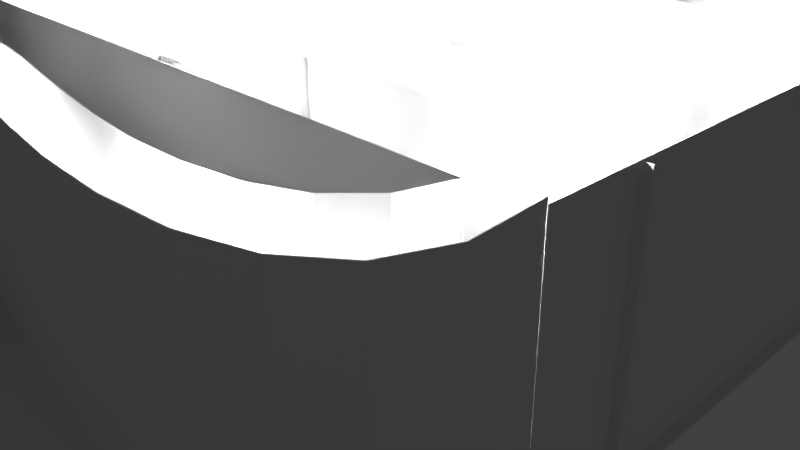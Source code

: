 # Source: new_arena_old.blend  (saved by Blender 2.69.0; exported with 4.5.12 LTS)
import bpy
from mathutils import Matrix  # noqa: F401  (used for matrix-valued properties, if any)

bpy.ops.wm.read_factory_settings(use_empty=True)
scene = bpy.context.scene
scene.name = 'Scene'

# ---- collections
col_collection_1 = bpy.data.collections.new('Collection 1'); scene.collection.children.link(col_collection_1)

# ---- materials (node trees are filled in below, after node groups)
mat_material_003 = bpy.data.materials.new('Material.003')
mat_material_003.alpha_threshold = 0.0
mat_material_003.use_transparent_shadow = False
mat_material_003.roughness = 0.5
mat_material_003.line_color = (0.0, 0.0, 0.0, 1.0)
mat_material_002 = bpy.data.materials.new('Material.002')
mat_material_002.alpha_threshold = 0.0
mat_material_002.use_transparent_shadow = False
mat_material_002.roughness = 0.5
mat_material_002.line_color = (0.0, 0.0, 0.0, 1.0)
mat_material = bpy.data.materials.new('Material')
mat_material.alpha_threshold = 0.0
mat_material.use_transparent_shadow = False
mat_material.roughness = 0.5
mat_material.line_color = (0.0, 0.0, 0.0, 1.0)
mat_material_004 = bpy.data.materials.new('Material.004')
mat_material_004.alpha_threshold = 0.0
mat_material_004.use_transparent_shadow = False
mat_material_004.roughness = 0.5
mat_material_004.line_color = (0.0, 0.0, 0.0, 1.0)
mat_material_024 = bpy.data.materials.new('Material.024')
mat_material_024.alpha_threshold = 0.0
mat_material_024.use_transparent_shadow = False
mat_material_024.roughness = 0.5
mat_material_024.line_color = (0.0, 0.0, 0.0, 1.0)
mat_material_018 = bpy.data.materials.new('Material.018')
mat_material_018.alpha_threshold = 0.0
mat_material_018.use_transparent_shadow = False
mat_material_018.roughness = 0.5
mat_material_018.line_color = (0.0, 0.0, 0.0, 1.0)
mat_material_015 = bpy.data.materials.new('Material.015')
mat_material_015.alpha_threshold = 0.0
mat_material_015.use_transparent_shadow = False
mat_material_015.roughness = 0.5
mat_material_015.line_color = (0.0, 0.0, 0.0, 1.0)
mat_material_014 = bpy.data.materials.new('Material.014')
mat_material_014.alpha_threshold = 0.0
mat_material_014.use_transparent_shadow = False
mat_material_014.roughness = 0.5
mat_material_014.line_color = (0.0, 0.0, 0.0, 1.0)
mat_material_016 = bpy.data.materials.new('Material.016')
mat_material_016.alpha_threshold = 0.0
mat_material_016.use_transparent_shadow = False
mat_material_016.roughness = 0.5
mat_material_016.line_color = (0.0, 0.0, 0.0, 1.0)
mat_material_017 = bpy.data.materials.new('Material.017')
mat_material_017.alpha_threshold = 0.0
mat_material_017.use_transparent_shadow = False
mat_material_017.roughness = 0.5
mat_material_017.line_color = (0.0, 0.0, 0.0, 1.0)
mat_material_019 = bpy.data.materials.new('Material.019')
mat_material_019.alpha_threshold = 0.0
mat_material_019.use_transparent_shadow = False
mat_material_019.roughness = 0.5
mat_material_019.line_color = (0.0, 0.0, 0.0, 1.0)
mat_material_020 = bpy.data.materials.new('Material.020')
mat_material_020.alpha_threshold = 0.0
mat_material_020.use_transparent_shadow = False
mat_material_020.roughness = 0.5
mat_material_020.line_color = (0.0, 0.0, 0.0, 1.0)
mat_material_021 = bpy.data.materials.new('Material.021')
mat_material_021.alpha_threshold = 0.0
mat_material_021.use_transparent_shadow = False
mat_material_021.roughness = 0.5
mat_material_021.line_color = (0.0, 0.0, 0.0, 1.0)
mat_material_022 = bpy.data.materials.new('Material.022')
mat_material_022.alpha_threshold = 0.0
mat_material_022.use_transparent_shadow = False
mat_material_022.roughness = 0.5
mat_material_022.line_color = (0.0, 0.0, 0.0, 1.0)
mat_material_023 = bpy.data.materials.new('Material.023')
mat_material_023.alpha_threshold = 0.0
mat_material_023.use_transparent_shadow = False
mat_material_023.roughness = 0.5
mat_material_023.line_color = (0.0, 0.0, 0.0, 1.0)
mat_material_025 = bpy.data.materials.new('Material.025')
mat_material_025.alpha_threshold = 0.0
mat_material_025.use_transparent_shadow = False
mat_material_025.roughness = 0.5
mat_material_025.line_color = (0.0, 0.0, 0.0, 1.0)
mat_material_026 = bpy.data.materials.new('Material.026')
mat_material_026.alpha_threshold = 0.0
mat_material_026.use_transparent_shadow = False
mat_material_026.roughness = 0.5
mat_material_026.line_color = (0.0, 0.0, 0.0, 1.0)
mat_material_027 = bpy.data.materials.new('Material.027')
mat_material_027.alpha_threshold = 0.0
mat_material_027.use_transparent_shadow = False
mat_material_027.roughness = 0.5
mat_material_027.line_color = (0.0, 0.0, 0.0, 1.0)
mat_material_028 = bpy.data.materials.new('Material.028')
mat_material_028.alpha_threshold = 0.0
mat_material_028.use_transparent_shadow = False
mat_material_028.roughness = 0.5
mat_material_028.line_color = (0.0, 0.0, 0.0, 1.0)
mat_material_029 = bpy.data.materials.new('Material.029')
mat_material_029.alpha_threshold = 0.0
mat_material_029.use_transparent_shadow = False
mat_material_029.roughness = 0.5
mat_material_029.line_color = (0.0, 0.0, 0.0, 1.0)
mat_material_030 = bpy.data.materials.new('Material.030')
mat_material_030.alpha_threshold = 0.0
mat_material_030.use_transparent_shadow = False
mat_material_030.roughness = 0.5
mat_material_030.line_color = (0.0, 0.0, 0.0, 1.0)
mat_material_031 = bpy.data.materials.new('Material.031')
mat_material_031.alpha_threshold = 0.0
mat_material_031.use_transparent_shadow = False
mat_material_031.roughness = 0.5
mat_material_031.line_color = (0.0, 0.0, 0.0, 1.0)
mat_material_032 = bpy.data.materials.new('Material.032')
mat_material_032.alpha_threshold = 0.0
mat_material_032.use_transparent_shadow = False
mat_material_032.roughness = 0.5
mat_material_032.line_color = (0.0, 0.0, 0.0, 1.0)
mat_material_033 = bpy.data.materials.new('Material.033')
mat_material_033.alpha_threshold = 0.0
mat_material_033.use_transparent_shadow = False
mat_material_033.roughness = 0.5
mat_material_033.line_color = (0.0, 0.0, 0.0, 1.0)
mat_material_034 = bpy.data.materials.new('Material.034')
mat_material_034.alpha_threshold = 0.0
mat_material_034.use_transparent_shadow = False
mat_material_034.roughness = 0.5
mat_material_034.line_color = (0.0, 0.0, 0.0, 1.0)
mat_material_035 = bpy.data.materials.new('Material.035')
mat_material_035.alpha_threshold = 0.0
mat_material_035.use_transparent_shadow = False
mat_material_035.roughness = 0.5
mat_material_035.line_color = (0.0, 0.0, 0.0, 1.0)
mat_material_036 = bpy.data.materials.new('Material.036')
mat_material_036.alpha_threshold = 0.0
mat_material_036.use_transparent_shadow = False
mat_material_036.roughness = 0.5
mat_material_036.line_color = (0.0, 0.0, 0.0, 1.0)
mat_material_037 = bpy.data.materials.new('Material.037')
mat_material_037.alpha_threshold = 0.0
mat_material_037.use_transparent_shadow = False
mat_material_037.roughness = 0.5
mat_material_037.line_color = (0.0, 0.0, 0.0, 1.0)
mat_material_038 = bpy.data.materials.new('Material.038')
mat_material_038.alpha_threshold = 0.0
mat_material_038.use_transparent_shadow = False
mat_material_038.roughness = 0.5
mat_material_038.line_color = (0.0, 0.0, 0.0, 1.0)
mat_material_039 = bpy.data.materials.new('Material.039')
mat_material_039.alpha_threshold = 0.0
mat_material_039.use_transparent_shadow = False
mat_material_039.roughness = 0.5
mat_material_039.line_color = (0.0, 0.0, 0.0, 1.0)
mat_material_040 = bpy.data.materials.new('Material.040')
mat_material_040.alpha_threshold = 0.0
mat_material_040.use_transparent_shadow = False
mat_material_040.roughness = 0.5
mat_material_040.line_color = (0.0, 0.0, 0.0, 1.0)
mat_material_041 = bpy.data.materials.new('Material.041')
mat_material_041.alpha_threshold = 0.0
mat_material_041.use_transparent_shadow = False
mat_material_041.roughness = 0.5
mat_material_041.line_color = (0.0, 0.0, 0.0, 1.0)
mat_material_042 = bpy.data.materials.new('Material.042')
mat_material_042.alpha_threshold = 0.0
mat_material_042.use_transparent_shadow = False
mat_material_042.roughness = 0.5
mat_material_042.line_color = (0.0, 0.0, 0.0, 1.0)
mat_material_043 = bpy.data.materials.new('Material.043')
mat_material_043.alpha_threshold = 0.0
mat_material_043.use_transparent_shadow = False
mat_material_043.roughness = 0.5
mat_material_043.line_color = (0.0, 0.0, 0.0, 1.0)
mat_material_044 = bpy.data.materials.new('Material.044')
mat_material_044.alpha_threshold = 0.0
mat_material_044.use_transparent_shadow = False
mat_material_044.roughness = 0.5
mat_material_044.line_color = (0.0, 0.0, 0.0, 1.0)
mat_material_045 = bpy.data.materials.new('Material.045')
mat_material_045.alpha_threshold = 0.0
mat_material_045.use_transparent_shadow = False
mat_material_045.roughness = 0.5
mat_material_045.line_color = (0.0, 0.0, 0.0, 1.0)
mat_material_046 = bpy.data.materials.new('Material.046')
mat_material_046.alpha_threshold = 0.0
mat_material_046.use_transparent_shadow = False
mat_material_046.roughness = 0.5
mat_material_046.line_color = (0.0, 0.0, 0.0, 1.0)
mat_material_047 = bpy.data.materials.new('Material.047')
mat_material_047.alpha_threshold = 0.0
mat_material_047.use_transparent_shadow = False
mat_material_047.roughness = 0.5
mat_material_047.line_color = (0.0, 0.0, 0.0, 1.0)
mat_material_048 = bpy.data.materials.new('Material.048')
mat_material_048.alpha_threshold = 0.0
mat_material_048.use_transparent_shadow = False
mat_material_048.roughness = 0.5
mat_material_048.line_color = (0.0, 0.0, 0.0, 1.0)
mat_material_049 = bpy.data.materials.new('Material.049')
mat_material_049.alpha_threshold = 0.0
mat_material_049.use_transparent_shadow = False
mat_material_049.roughness = 0.5
mat_material_049.line_color = (0.0, 0.0, 0.0, 1.0)
mat_material_006 = bpy.data.materials.new('Material.006')
mat_material_006.alpha_threshold = 0.0
mat_material_006.use_transparent_shadow = False
mat_material_006.roughness = 0.5
mat_material_006.line_color = (0.0, 0.0, 0.0, 1.0)
mat_material_005 = bpy.data.materials.new('Material.005')
mat_material_005.alpha_threshold = 0.0
mat_material_005.use_transparent_shadow = False
mat_material_005.roughness = 0.5
mat_material_005.line_color = (0.0, 0.0, 0.0, 1.0)
mat_material_007 = bpy.data.materials.new('Material.007')
mat_material_007.alpha_threshold = 0.0
mat_material_007.use_transparent_shadow = False
mat_material_007.roughness = 0.5
mat_material_007.line_color = (0.0, 0.0, 0.0, 1.0)
mat_material_008 = bpy.data.materials.new('Material.008')
mat_material_008.alpha_threshold = 0.0
mat_material_008.use_transparent_shadow = False
mat_material_008.roughness = 0.5
mat_material_008.line_color = (0.0, 0.0, 0.0, 1.0)
mat_material_009 = bpy.data.materials.new('Material.009')
mat_material_009.alpha_threshold = 0.0
mat_material_009.use_transparent_shadow = False
mat_material_009.roughness = 0.5
mat_material_009.line_color = (0.0, 0.0, 0.0, 1.0)
mat_material_050 = bpy.data.materials.new('Material.050')
mat_material_050.alpha_threshold = 0.0
mat_material_050.use_transparent_shadow = False
mat_material_050.roughness = 0.5
mat_material_050.line_color = (0.0, 0.0, 0.0, 1.0)
mat_material_010 = bpy.data.materials.new('Material.010')
mat_material_010.alpha_threshold = 0.0
mat_material_010.use_transparent_shadow = False
mat_material_010.roughness = 0.5
mat_material_010.line_color = (0.0, 0.0, 0.0, 1.0)
mat_material_011 = bpy.data.materials.new('Material.011')
mat_material_011.alpha_threshold = 0.0
mat_material_011.use_transparent_shadow = False
mat_material_011.roughness = 0.5
mat_material_011.line_color = (0.0, 0.0, 0.0, 1.0)
mat_material_012 = bpy.data.materials.new('Material.012')
mat_material_012.alpha_threshold = 0.0
mat_material_012.use_transparent_shadow = False
mat_material_012.roughness = 0.5
mat_material_012.line_color = (0.0, 0.0, 0.0, 1.0)
mat_material_001 = bpy.data.materials.new('Material.001')
mat_material_001.alpha_threshold = 0.0
mat_material_001.use_transparent_shadow = False
mat_material_001.roughness = 0.5
mat_material_001.line_color = (0.0, 0.0, 0.0, 1.0)
mat_material_013 = bpy.data.materials.new('Material.013')
mat_material_013.alpha_threshold = 0.0
mat_material_013.use_transparent_shadow = False
mat_material_013.roughness = 0.5
mat_material_013.line_color = (0.0, 0.0, 0.0, 1.0)

# ---- material node trees

# ---- world
world_world = bpy.data.worlds.new('World'); scene.world = world_world
world_world.color = (0.05088, 0.05088, 0.05088)
world_world.use_sun_shadow = False
world_world.sun_shadow_jitter_overblur = 0.0
world_world.cycles.sampling_method = 'MANUAL'
world_world.cycles.sample_map_resolution = 256

# ---- cameras
cam_camera = bpy.data.cameras.new('Camera')
cam_camera.clip_end = 100.0
cam_camera.lens = 35.0
cam_camera.sensor_width = 32.0
cam_camera.sensor_height = 18.0
cam_camera.ortho_scale = 7.314
cam_camera.dof.focus_distance = 0.0
cam_camera.dof.aperture_fstop = 128.0

# ---- lights
light_lamp_001 = bpy.data.lights.new('Lamp.001', 'POINT')
light_lamp_001.transmission_factor = 0.0
light_lamp_001.cutoff_distance = 30.0
light_lamp_001.energy = 100.0
light_lamp_001.shadow_buffer_clip_start = 1.001
light_lamp_001.shadow_soft_size = 0.1
light_lamp_001.shadow_maximum_resolution = 0.006
light_lamp_001.use_absolute_resolution = True
light_lamp_001.cycles.use_multiple_importance_sampling = False
light_lamp_003 = bpy.data.lights.new('Lamp.003', 'POINT')
light_lamp_003.transmission_factor = 0.0
light_lamp_003.cutoff_distance = 30.0
light_lamp_003.energy = 100.0
light_lamp_003.shadow_buffer_clip_start = 1.001
light_lamp_003.shadow_soft_size = 0.1
light_lamp_003.shadow_maximum_resolution = 0.006
light_lamp_003.use_absolute_resolution = True
light_lamp_003.cycles.use_multiple_importance_sampling = False
light_lamp_005 = bpy.data.lights.new('Lamp.005', 'POINT')
light_lamp_005.transmission_factor = 0.0
light_lamp_005.cutoff_distance = 30.0
light_lamp_005.energy = 100.0
light_lamp_005.shadow_buffer_clip_start = 1.001
light_lamp_005.shadow_soft_size = 0.1
light_lamp_005.shadow_maximum_resolution = 0.006
light_lamp_005.use_absolute_resolution = True
light_lamp_005.cycles.use_multiple_importance_sampling = False
light_lamp_006 = bpy.data.lights.new('Lamp.006', 'POINT')
light_lamp_006.transmission_factor = 0.0
light_lamp_006.cutoff_distance = 30.0
light_lamp_006.energy = 100.0
light_lamp_006.shadow_buffer_clip_start = 1.001
light_lamp_006.shadow_soft_size = 0.1
light_lamp_006.shadow_maximum_resolution = 0.006
light_lamp_006.use_absolute_resolution = True
light_lamp_006.cycles.use_multiple_importance_sampling = False
light_lamp_007 = bpy.data.lights.new('Lamp.007', 'POINT')
light_lamp_007.transmission_factor = 0.0
light_lamp_007.cutoff_distance = 30.0
light_lamp_007.energy = 100.0
light_lamp_007.shadow_buffer_clip_start = 1.001
light_lamp_007.shadow_soft_size = 0.1
light_lamp_007.shadow_maximum_resolution = 0.006
light_lamp_007.use_absolute_resolution = True
light_lamp_007.cycles.use_multiple_importance_sampling = False
light_lamp_009 = bpy.data.lights.new('Lamp.009', 'POINT')
light_lamp_009.transmission_factor = 0.0
light_lamp_009.cutoff_distance = 30.0
light_lamp_009.energy = 100.0
light_lamp_009.shadow_buffer_clip_start = 1.001
light_lamp_009.shadow_soft_size = 0.1
light_lamp_009.shadow_maximum_resolution = 0.006
light_lamp_009.use_absolute_resolution = True
light_lamp_009.cycles.use_multiple_importance_sampling = False
light_lamp_012 = bpy.data.lights.new('Lamp.012', 'POINT')
light_lamp_012.transmission_factor = 0.0
light_lamp_012.cutoff_distance = 30.0
light_lamp_012.energy = 100.0
light_lamp_012.shadow_buffer_clip_start = 1.001
light_lamp_012.shadow_soft_size = 0.1
light_lamp_012.shadow_maximum_resolution = 0.006
light_lamp_012.use_absolute_resolution = True
light_lamp_012.cycles.use_multiple_importance_sampling = False
light_lamp_013 = bpy.data.lights.new('Lamp.013', 'POINT')
light_lamp_013.transmission_factor = 0.0
light_lamp_013.cutoff_distance = 30.0
light_lamp_013.energy = 100.0
light_lamp_013.shadow_buffer_clip_start = 1.001
light_lamp_013.shadow_soft_size = 0.1
light_lamp_013.shadow_maximum_resolution = 0.006
light_lamp_013.use_absolute_resolution = True
light_lamp_013.cycles.use_multiple_importance_sampling = False
light_lamp_014 = bpy.data.lights.new('Lamp.014', 'POINT')
light_lamp_014.transmission_factor = 0.0
light_lamp_014.cutoff_distance = 30.0
light_lamp_014.energy = 100.0
light_lamp_014.shadow_buffer_clip_start = 1.001
light_lamp_014.shadow_soft_size = 0.1
light_lamp_014.shadow_maximum_resolution = 0.006
light_lamp_014.use_absolute_resolution = True
light_lamp_014.cycles.use_multiple_importance_sampling = False
light_lamp_016 = bpy.data.lights.new('Lamp.016', 'POINT')
light_lamp_016.transmission_factor = 0.0
light_lamp_016.cutoff_distance = 30.0
light_lamp_016.energy = 100.0
light_lamp_016.shadow_buffer_clip_start = 1.001
light_lamp_016.shadow_soft_size = 0.1
light_lamp_016.shadow_maximum_resolution = 0.006
light_lamp_016.use_absolute_resolution = True
light_lamp_016.cycles.use_multiple_importance_sampling = False
light_lamp_019 = bpy.data.lights.new('Lamp.019', 'POINT')
light_lamp_019.transmission_factor = 0.0
light_lamp_019.cutoff_distance = 30.0
light_lamp_019.energy = 100.0
light_lamp_019.shadow_buffer_clip_start = 1.001
light_lamp_019.shadow_soft_size = 0.1
light_lamp_019.shadow_maximum_resolution = 0.006
light_lamp_019.use_absolute_resolution = True
light_lamp_019.cycles.use_multiple_importance_sampling = False
light_lamp_021 = bpy.data.lights.new('Lamp.021', 'POINT')
light_lamp_021.transmission_factor = 0.0
light_lamp_021.cutoff_distance = 30.0
light_lamp_021.energy = 100.0
light_lamp_021.shadow_buffer_clip_start = 1.001
light_lamp_021.shadow_soft_size = 0.1
light_lamp_021.shadow_maximum_resolution = 0.006
light_lamp_021.use_absolute_resolution = True
light_lamp_021.cycles.use_multiple_importance_sampling = False
light_lamp_022 = bpy.data.lights.new('Lamp.022', 'POINT')
light_lamp_022.transmission_factor = 0.0
light_lamp_022.cutoff_distance = 30.0
light_lamp_022.energy = 100.0
light_lamp_022.shadow_buffer_clip_start = 1.001
light_lamp_022.shadow_soft_size = 0.1
light_lamp_022.shadow_maximum_resolution = 0.006
light_lamp_022.use_absolute_resolution = True
light_lamp_022.cycles.use_multiple_importance_sampling = False
light_lamp_024 = bpy.data.lights.new('Lamp.024', 'POINT')
light_lamp_024.transmission_factor = 0.0
light_lamp_024.cutoff_distance = 30.0
light_lamp_024.energy = 100.0
light_lamp_024.shadow_buffer_clip_start = 1.001
light_lamp_024.shadow_soft_size = 0.1
light_lamp_024.shadow_maximum_resolution = 0.006
light_lamp_024.use_absolute_resolution = True
light_lamp_024.cycles.use_multiple_importance_sampling = False
light_lamp_026 = bpy.data.lights.new('Lamp.026', 'POINT')
light_lamp_026.transmission_factor = 0.0
light_lamp_026.cutoff_distance = 30.0
light_lamp_026.energy = 100.0
light_lamp_026.shadow_buffer_clip_start = 1.001
light_lamp_026.shadow_soft_size = 0.1
light_lamp_026.shadow_maximum_resolution = 0.006
light_lamp_026.use_absolute_resolution = True
light_lamp_026.cycles.use_multiple_importance_sampling = False
light_lamp_028 = bpy.data.lights.new('Lamp.028', 'POINT')
light_lamp_028.transmission_factor = 0.0
light_lamp_028.cutoff_distance = 30.0
light_lamp_028.energy = 100.0
light_lamp_028.shadow_buffer_clip_start = 1.001
light_lamp_028.shadow_soft_size = 0.1
light_lamp_028.shadow_maximum_resolution = 0.006
light_lamp_028.use_absolute_resolution = True
light_lamp_028.cycles.use_multiple_importance_sampling = False
light_lamp_029 = bpy.data.lights.new('Lamp.029', 'POINT')
light_lamp_029.transmission_factor = 0.0
light_lamp_029.cutoff_distance = 30.0
light_lamp_029.energy = 100.0
light_lamp_029.shadow_buffer_clip_start = 1.001
light_lamp_029.shadow_soft_size = 0.1
light_lamp_029.shadow_maximum_resolution = 0.006
light_lamp_029.use_absolute_resolution = True
light_lamp_029.cycles.use_multiple_importance_sampling = False
light_lamp_030 = bpy.data.lights.new('Lamp.030', 'POINT')
light_lamp_030.transmission_factor = 0.0
light_lamp_030.cutoff_distance = 30.0
light_lamp_030.energy = 100.0
light_lamp_030.shadow_buffer_clip_start = 1.001
light_lamp_030.shadow_soft_size = 0.1
light_lamp_030.shadow_maximum_resolution = 0.006
light_lamp_030.use_absolute_resolution = True
light_lamp_030.cycles.use_multiple_importance_sampling = False
light_lamp_031 = bpy.data.lights.new('Lamp.031', 'POINT')
light_lamp_031.transmission_factor = 0.0
light_lamp_031.cutoff_distance = 30.0
light_lamp_031.energy = 100.0
light_lamp_031.shadow_buffer_clip_start = 1.001
light_lamp_031.shadow_soft_size = 0.1
light_lamp_031.shadow_maximum_resolution = 0.006
light_lamp_031.use_absolute_resolution = True
light_lamp_031.cycles.use_multiple_importance_sampling = False
light_lamp_033 = bpy.data.lights.new('Lamp.033', 'POINT')
light_lamp_033.transmission_factor = 0.0
light_lamp_033.cutoff_distance = 30.0
light_lamp_033.energy = 100.0
light_lamp_033.shadow_buffer_clip_start = 1.001
light_lamp_033.shadow_soft_size = 0.1
light_lamp_033.shadow_maximum_resolution = 0.006
light_lamp_033.use_absolute_resolution = True
light_lamp_033.cycles.use_multiple_importance_sampling = False
light_lamp_035 = bpy.data.lights.new('Lamp.035', 'POINT')
light_lamp_035.transmission_factor = 0.0
light_lamp_035.cutoff_distance = 30.0
light_lamp_035.energy = 100.0
light_lamp_035.shadow_buffer_clip_start = 1.001
light_lamp_035.shadow_soft_size = 0.1
light_lamp_035.shadow_maximum_resolution = 0.006
light_lamp_035.use_absolute_resolution = True
light_lamp_035.cycles.use_multiple_importance_sampling = False
light_lamp_036 = bpy.data.lights.new('Lamp.036', 'POINT')
light_lamp_036.transmission_factor = 0.0
light_lamp_036.cutoff_distance = 30.0
light_lamp_036.energy = 100.0
light_lamp_036.shadow_buffer_clip_start = 1.001
light_lamp_036.shadow_soft_size = 0.1
light_lamp_036.shadow_maximum_resolution = 0.006
light_lamp_036.use_absolute_resolution = True
light_lamp_036.cycles.use_multiple_importance_sampling = False
light_lamp_038 = bpy.data.lights.new('Lamp.038', 'POINT')
light_lamp_038.transmission_factor = 0.0
light_lamp_038.cutoff_distance = 30.0
light_lamp_038.energy = 100.0
light_lamp_038.shadow_buffer_clip_start = 1.001
light_lamp_038.shadow_soft_size = 0.1
light_lamp_038.shadow_maximum_resolution = 0.006
light_lamp_038.use_absolute_resolution = True
light_lamp_038.cycles.use_multiple_importance_sampling = False

# ---- meshes
me_mesh_004 = bpy.data.meshes.new('Mesh.004')
me_mesh_004.from_pydata([(0.902, -0.8991, -0.05642), (0.9025, -0.773, -0.1233), (0.9015, -0.664, -0.1646), (0.8997, -0.5698, -0.1842), (0.8981, -0.488, -0.1858), (0.8976, -0.4163, -0.1731), (0.8991, -0.3524, -0.1499), (0.9035, -0.2939, -0.1199), (0.9117, -0.2384, -0.08689), (0.9245, -0.1836, -0.05466), (0.9429, -0.1272, -0.02693), (0.9678, -0.06675, -0.00746), (1.0, 0.0, 0.0), (0.902, -0.8991, 3.046), (0.9025, -0.773, 2.979), (0.9015, -0.664, 2.938), (0.8997, -0.5698, 2.918), (0.8981, -0.488, 2.917), (0.8976, -0.4163, 2.929), (0.8991, -0.3524, 2.953), (0.9035, -0.2939, 2.983), (0.9117, -0.2384, 3.016), (0.9245, -0.1836, 3.048), (0.9429, -0.1272, 3.076), (0.9678, -0.06675, 3.095), (1.0, 0.0, 3.103)], [], [(12, 11, 24, 25), (11, 10, 23, 24), (10, 9, 22, 23), (9, 8, 21, 22), (8, 7, 20, 21), (7, 6, 19, 20), (6, 5, 18, 19), (5, 4, 17, 18), (4, 3, 16, 17), (3, 2, 15, 16), (2, 1, 14, 15), (1, 0, 13, 14)])
me_mesh_004.materials.append(mat_material_003)
me_mesh_004.use_remesh_preserve_volume = False
me_mesh_004.use_remesh_preserve_attributes = False
me_mesh_004.use_mirror_vertex_groups = False
me_mesh_004.update()
me_mesh_003 = bpy.data.meshes.new('Mesh.003')
me_mesh_003.from_pydata([(0.003958, -1.317, 0.003401), (0.003488, -1.147, 0.003372), (0.02249, -0.9897, 0.003287), (0.05946, -0.8446, 0.003149), (0.1129, -0.7107, 0.002962), (0.1813, -0.5873, 0.002727), (0.2632, -0.4736, 0.002448), (0.357, -0.3689, 0.002128), (0.4614, -0.2724, 0.001769), (0.5747, -0.1834, 0.001374), (0.6954, -0.1011, 0.0009454), (0.8222, -0.02465, 0.0004866), (0.9534, 0.04657, 1.94e-07), (0.003958, -1.317, 3.001), (0.003488, -1.147, 3.001), (0.02249, -0.9897, 3.001), (0.05946, -0.8446, 3.001), (0.1129, -0.7107, 3.001), (0.1813, -0.5873, 3.001), (0.2632, -0.4736, 3.0), (0.357, -0.3689, 3.0), (0.4614, -0.2724, 3.0), (0.5747, -0.1834, 2.999), (0.6954, -0.1011, 2.999), (0.8222, -0.02465, 2.998), (0.9534, 0.04657, 2.998)], [], [(12, 11, 24, 25), (11, 10, 23, 24), (10, 9, 22, 23), (9, 8, 21, 22), (8, 7, 20, 21), (7, 6, 19, 20), (6, 5, 18, 19), (5, 4, 17, 18), (4, 3, 16, 17), (3, 2, 15, 16), (2, 1, 14, 15), (1, 0, 13, 14)])
me_mesh_003.materials.append(mat_material_002)
me_mesh_003.use_remesh_preserve_volume = False
me_mesh_003.use_remesh_preserve_attributes = False
me_mesh_003.use_mirror_vertex_groups = False
me_mesh_003.update()
me_mesh_002 = bpy.data.meshes.new('Mesh.002')
me_mesh_002.from_pydata([(-5.986, -1.541, -0.07464), (-5.791, -1.47, -0.07365), (-5.346, -1.491, -0.07634), (-4.707, -1.573, -0.08133), (-3.926, -1.685, -0.08722), (-3.057, -1.797, -0.09262), (-2.154, -1.878, -0.09614), (-1.271, -1.898, -0.0964), (-0.461, -1.825, -0.092), (0.2222, -1.63, -0.08154), (0.7247, -1.281, -0.06366), (0.9929, -0.7477, -0.03694), (0.9731, -0.0001125, -2.907e-07), (-5.986, -1.541, 2.999), (-5.791, -1.47, 3.0), (-5.346, -1.491, 2.997), (-4.707, -1.573, 2.992), (-3.926, -1.685, 2.986), (-3.057, -1.797, 2.981), (-2.154, -1.878, 2.977), (-1.271, -1.898, 2.977), (-0.461, -1.825, 2.981), (0.2222, -1.63, 2.992), (0.7247, -1.281, 3.01), (0.9929, -0.7477, 3.036), (0.9731, -0.0001125, 3.073)], [], [(12, 11, 24, 25), (11, 10, 23, 24), (10, 9, 22, 23), (9, 8, 21, 22), (8, 7, 20, 21), (7, 6, 19, 20), (6, 5, 18, 19), (5, 4, 17, 18), (4, 3, 16, 17), (3, 2, 15, 16), (2, 1, 14, 15), (1, 0, 13, 14)])
me_mesh_002.materials.append(mat_material)
me_mesh_002.use_remesh_preserve_volume = False
me_mesh_002.use_remesh_preserve_attributes = False
me_mesh_002.use_mirror_vertex_groups = False
me_mesh_002.update()
me_cube = bpy.data.meshes.new('Cube')
me_cube.from_pydata([(-1.0, -1.0, -1.0), (-1.0, 1.0, -1.0), (1.0, 1.0, -1.0), (1.0, -1.0, -1.0), (-1.0, -1.0, 1.0), (-1.0, 1.0, 1.0), (1.0, 1.0, 1.0), (1.0, -1.0, 1.0)], [], [(4, 5, 1, 0), (5, 6, 2, 1), (6, 7, 3, 2), (7, 4, 0, 3), (0, 1, 2, 3), (7, 6, 5, 4)])
me_cube.materials.append(mat_material_004)
me_cube.use_remesh_preserve_volume = False
me_cube.use_remesh_preserve_attributes = False
me_cube.use_mirror_vertex_groups = False
me_cube.update()
me_plane_011 = bpy.data.meshes.new('Plane.011')
me_plane_011.from_pydata([(1.0, -1.0, 0.0), (-1.0, -1.0, 0.0), (1.0, 1.0, 0.0), (-1.0, 1.0, 0.0)], [], [(1, 0, 2, 3)])
me_plane_011.materials.append(mat_material_024)
me_plane_011.use_remesh_preserve_volume = False
me_plane_011.use_remesh_preserve_attributes = False
me_plane_011.use_mirror_vertex_groups = False
me_plane_011.update()
me_plane_005 = bpy.data.meshes.new('Plane.005')
me_plane_005.from_pydata([(1.0, -1.0, 0.0), (-1.0, -1.0, 0.0), (1.0, 1.0, 0.0), (-1.0, 1.0, 0.0)], [], [(1, 0, 2, 3)])
me_plane_005.materials.append(mat_material_018)
me_plane_005.use_remesh_preserve_volume = False
me_plane_005.use_remesh_preserve_attributes = False
me_plane_005.use_mirror_vertex_groups = False
me_plane_005.update()
me_plane_002 = bpy.data.meshes.new('Plane.002')
me_plane_002.from_pydata([(1.0, -1.0, 0.0), (-1.0, -1.0, 0.0), (1.0, 1.0, 0.0), (-1.0, 1.0, 0.0)], [], [(1, 0, 2, 3)])
me_plane_002.materials.append(mat_material_015)
me_plane_002.use_remesh_preserve_volume = False
me_plane_002.use_remesh_preserve_attributes = False
me_plane_002.use_mirror_vertex_groups = False
me_plane_002.update()
me_plane_001 = bpy.data.meshes.new('Plane.001')
me_plane_001.from_pydata([(1.0, -1.0, 0.0), (-1.0, -1.0, 0.0), (1.0, 1.0, 0.0), (-1.0, 1.0, 0.0)], [], [(1, 0, 2, 3)])
me_plane_001.materials.append(mat_material_014)
me_plane_001.use_remesh_preserve_volume = False
me_plane_001.use_remesh_preserve_attributes = False
me_plane_001.use_mirror_vertex_groups = False
me_plane_001.update()
me_plane_003 = bpy.data.meshes.new('Plane.003')
me_plane_003.from_pydata([(1.0, -1.0, 0.0), (-1.0, -1.0, 0.0), (1.0, 1.0, 0.0), (-1.0, 1.0, 0.0)], [], [(1, 0, 2, 3)])
me_plane_003.materials.append(mat_material_016)
me_plane_003.use_remesh_preserve_volume = False
me_plane_003.use_remesh_preserve_attributes = False
me_plane_003.use_mirror_vertex_groups = False
me_plane_003.update()
me_plane_004 = bpy.data.meshes.new('Plane.004')
me_plane_004.from_pydata([(1.0, -1.0, 0.0), (-1.0, -1.0, 0.0), (1.0, 1.0, 0.0), (-1.0, 1.0, 0.0)], [], [(1, 0, 2, 3)])
me_plane_004.materials.append(mat_material_017)
me_plane_004.use_remesh_preserve_volume = False
me_plane_004.use_remesh_preserve_attributes = False
me_plane_004.use_mirror_vertex_groups = False
me_plane_004.update()
me_plane_006 = bpy.data.meshes.new('Plane.006')
me_plane_006.from_pydata([(1.0, -1.0, 0.0), (-1.0, -1.0, 0.0), (1.0, 1.0, 0.0), (-1.0, 1.0, 0.0)], [], [(1, 0, 2, 3)])
me_plane_006.materials.append(mat_material_019)
me_plane_006.use_remesh_preserve_volume = False
me_plane_006.use_remesh_preserve_attributes = False
me_plane_006.use_mirror_vertex_groups = False
me_plane_006.update()
me_plane_007 = bpy.data.meshes.new('Plane.007')
me_plane_007.from_pydata([(1.0, -1.0, 0.0), (-1.0, -1.0, 0.0), (1.0, 1.0, 0.0), (-1.0, 1.0, 0.0)], [], [(1, 0, 2, 3)])
me_plane_007.materials.append(mat_material_020)
me_plane_007.use_remesh_preserve_volume = False
me_plane_007.use_remesh_preserve_attributes = False
me_plane_007.use_mirror_vertex_groups = False
me_plane_007.update()
me_plane_008 = bpy.data.meshes.new('Plane.008')
me_plane_008.from_pydata([(1.0, -1.0, 0.0), (-1.0, -1.0, 0.0), (1.0, 1.0, 0.0), (-1.0, 1.0, 0.0)], [], [(1, 0, 2, 3)])
me_plane_008.materials.append(mat_material_021)
me_plane_008.use_remesh_preserve_volume = False
me_plane_008.use_remesh_preserve_attributes = False
me_plane_008.use_mirror_vertex_groups = False
me_plane_008.update()
me_plane_009 = bpy.data.meshes.new('Plane.009')
me_plane_009.from_pydata([(1.0, -1.0, 0.0), (-1.0, -1.0, 0.0), (1.0, 1.0, 0.0), (-1.0, 1.0, 0.0)], [], [(1, 0, 2, 3)])
me_plane_009.materials.append(mat_material_022)
me_plane_009.use_remesh_preserve_volume = False
me_plane_009.use_remesh_preserve_attributes = False
me_plane_009.use_mirror_vertex_groups = False
me_plane_009.update()
me_plane_010 = bpy.data.meshes.new('Plane.010')
me_plane_010.from_pydata([(1.0, -1.0, 0.0), (-1.0, -1.0, 0.0), (1.0, 1.0, 0.0), (-1.0, 1.0, 0.0)], [], [(1, 0, 2, 3)])
me_plane_010.materials.append(mat_material_023)
me_plane_010.use_remesh_preserve_volume = False
me_plane_010.use_remesh_preserve_attributes = False
me_plane_010.use_mirror_vertex_groups = False
me_plane_010.update()
me_plane_012 = bpy.data.meshes.new('Plane.012')
me_plane_012.from_pydata([(1.0, -1.0, 0.0), (-1.0, -1.0, 0.0), (1.0, 1.0, 0.0), (-1.0, 1.0, 0.0)], [], [(1, 0, 2, 3)])
me_plane_012.materials.append(mat_material_025)
me_plane_012.use_remesh_preserve_volume = False
me_plane_012.use_remesh_preserve_attributes = False
me_plane_012.use_mirror_vertex_groups = False
me_plane_012.update()
me_plane_013 = bpy.data.meshes.new('Plane.013')
me_plane_013.from_pydata([(1.0, -1.0, 0.0), (-1.0, -1.0, 0.0), (1.0, 1.0, 0.0), (-1.0, 1.0, 0.0)], [], [(1, 0, 2, 3)])
me_plane_013.materials.append(mat_material_026)
me_plane_013.use_remesh_preserve_volume = False
me_plane_013.use_remesh_preserve_attributes = False
me_plane_013.use_mirror_vertex_groups = False
me_plane_013.update()
me_plane_014 = bpy.data.meshes.new('Plane.014')
me_plane_014.from_pydata([(1.0, -1.0, 0.0), (-1.0, -1.0, 0.0), (1.0, 1.0, 0.0), (-1.0, 1.0, 0.0)], [], [(1, 0, 2, 3)])
me_plane_014.materials.append(mat_material_027)
me_plane_014.use_remesh_preserve_volume = False
me_plane_014.use_remesh_preserve_attributes = False
me_plane_014.use_mirror_vertex_groups = False
me_plane_014.update()
me_plane_015 = bpy.data.meshes.new('Plane.015')
me_plane_015.from_pydata([(1.0, -1.0, 0.0), (-1.0, -1.0, 0.0), (1.0, 1.0, 0.0), (-1.0, 1.0, 0.0)], [], [(1, 0, 2, 3)])
me_plane_015.materials.append(mat_material_028)
me_plane_015.use_remesh_preserve_volume = False
me_plane_015.use_remesh_preserve_attributes = False
me_plane_015.use_mirror_vertex_groups = False
me_plane_015.update()
me_plane_016 = bpy.data.meshes.new('Plane.016')
me_plane_016.from_pydata([(1.0, -1.0, 0.0), (-1.0, -1.0, 0.0), (1.0, 1.0, 0.0), (-1.0, 1.0, 0.0)], [], [(1, 0, 2, 3)])
me_plane_016.materials.append(mat_material_029)
me_plane_016.use_remesh_preserve_volume = False
me_plane_016.use_remesh_preserve_attributes = False
me_plane_016.use_mirror_vertex_groups = False
me_plane_016.update()
me_plane_017 = bpy.data.meshes.new('Plane.017')
me_plane_017.from_pydata([(1.0, -1.0, 0.0), (-1.0, -1.0, 0.0), (1.0, 1.0, 0.0), (-1.0, 1.0, 0.0)], [], [(1, 0, 2, 3)])
me_plane_017.materials.append(mat_material_030)
me_plane_017.use_remesh_preserve_volume = False
me_plane_017.use_remesh_preserve_attributes = False
me_plane_017.use_mirror_vertex_groups = False
me_plane_017.update()
me_plane_018 = bpy.data.meshes.new('Plane.018')
me_plane_018.from_pydata([(1.0, -1.0, 0.0), (-1.0, -1.0, 0.0), (1.0, 1.0, 0.0), (-1.0, 1.0, 0.0)], [], [(1, 0, 2, 3)])
me_plane_018.materials.append(mat_material_031)
me_plane_018.use_remesh_preserve_volume = False
me_plane_018.use_remesh_preserve_attributes = False
me_plane_018.use_mirror_vertex_groups = False
me_plane_018.update()
me_plane_019 = bpy.data.meshes.new('Plane.019')
me_plane_019.from_pydata([(1.0, -1.0, 0.0), (-1.0, -1.0, 0.0), (1.0, 1.0, 0.0), (-1.0, 1.0, 0.0)], [], [(1, 0, 2, 3)])
me_plane_019.materials.append(mat_material_032)
me_plane_019.use_remesh_preserve_volume = False
me_plane_019.use_remesh_preserve_attributes = False
me_plane_019.use_mirror_vertex_groups = False
me_plane_019.update()
me_plane_020 = bpy.data.meshes.new('Plane.020')
me_plane_020.from_pydata([(1.0, -1.0, 0.0), (-1.0, -1.0, 0.0), (1.0, 1.0, 0.0), (-1.0, 1.0, 0.0)], [], [(1, 0, 2, 3)])
me_plane_020.materials.append(mat_material_033)
me_plane_020.use_remesh_preserve_volume = False
me_plane_020.use_remesh_preserve_attributes = False
me_plane_020.use_mirror_vertex_groups = False
me_plane_020.update()
me_plane_021 = bpy.data.meshes.new('Plane.021')
me_plane_021.from_pydata([(1.0, -1.0, 0.0), (-1.0, -1.0, 0.0), (1.0, 1.0, 0.0), (-1.0, 1.0, 0.0)], [], [(1, 0, 2, 3)])
me_plane_021.materials.append(mat_material_034)
me_plane_021.use_remesh_preserve_volume = False
me_plane_021.use_remesh_preserve_attributes = False
me_plane_021.use_mirror_vertex_groups = False
me_plane_021.update()
me_plane_022 = bpy.data.meshes.new('Plane.022')
me_plane_022.from_pydata([(1.0, -1.0, 0.0), (-1.0, -1.0, 0.0), (1.0, 1.0, 0.0), (-1.0, 1.0, 0.0)], [], [(1, 0, 2, 3)])
me_plane_022.materials.append(mat_material_035)
me_plane_022.use_remesh_preserve_volume = False
me_plane_022.use_remesh_preserve_attributes = False
me_plane_022.use_mirror_vertex_groups = False
me_plane_022.update()
me_plane_023 = bpy.data.meshes.new('Plane.023')
me_plane_023.from_pydata([(1.0, -1.0, 0.0), (-1.0, -1.0, 0.0), (1.0, 1.0, 0.0), (-1.0, 1.0, 0.0)], [], [(1, 0, 2, 3)])
me_plane_023.materials.append(mat_material_036)
me_plane_023.use_remesh_preserve_volume = False
me_plane_023.use_remesh_preserve_attributes = False
me_plane_023.use_mirror_vertex_groups = False
me_plane_023.update()
me_plane_024 = bpy.data.meshes.new('Plane.024')
me_plane_024.from_pydata([(1.0, -1.0, 0.0), (-1.0, -1.0, 0.0), (1.0, 1.0, 0.0), (-1.0, 1.0, 0.0)], [], [(1, 0, 2, 3)])
me_plane_024.materials.append(mat_material_037)
me_plane_024.use_remesh_preserve_volume = False
me_plane_024.use_remesh_preserve_attributes = False
me_plane_024.use_mirror_vertex_groups = False
me_plane_024.update()
me_plane_025 = bpy.data.meshes.new('Plane.025')
me_plane_025.from_pydata([(1.0, -1.0, 0.0), (-1.0, -1.0, 0.0), (1.0, 1.0, 0.0), (-1.0, 1.0, 0.0)], [], [(1, 0, 2, 3)])
me_plane_025.materials.append(mat_material_038)
me_plane_025.use_remesh_preserve_volume = False
me_plane_025.use_remesh_preserve_attributes = False
me_plane_025.use_mirror_vertex_groups = False
me_plane_025.update()
me_plane_026 = bpy.data.meshes.new('Plane.026')
me_plane_026.from_pydata([(1.0, -1.0, 0.0), (-1.0, -1.0, 0.0), (1.0, 1.0, 0.0), (-1.0, 1.0, 0.0)], [], [(1, 0, 2, 3)])
me_plane_026.materials.append(mat_material_039)
me_plane_026.use_remesh_preserve_volume = False
me_plane_026.use_remesh_preserve_attributes = False
me_plane_026.use_mirror_vertex_groups = False
me_plane_026.update()
me_plane_027 = bpy.data.meshes.new('Plane.027')
me_plane_027.from_pydata([(1.0, -1.0, 0.0), (-1.0, -1.0, 0.0), (1.0, 1.0, 0.0), (-1.0, 1.0, 0.0)], [], [(1, 0, 2, 3)])
me_plane_027.materials.append(mat_material_040)
me_plane_027.use_remesh_preserve_volume = False
me_plane_027.use_remesh_preserve_attributes = False
me_plane_027.use_mirror_vertex_groups = False
me_plane_027.update()
me_plane_028 = bpy.data.meshes.new('Plane.028')
me_plane_028.from_pydata([(1.0, -1.0, 0.0), (-1.0, -1.0, 0.0), (1.0, 1.0, 0.0), (-1.0, 1.0, 0.0)], [], [(1, 0, 2, 3)])
me_plane_028.materials.append(mat_material_041)
me_plane_028.use_remesh_preserve_volume = False
me_plane_028.use_remesh_preserve_attributes = False
me_plane_028.use_mirror_vertex_groups = False
me_plane_028.update()
me_plane_029 = bpy.data.meshes.new('Plane.029')
me_plane_029.from_pydata([(1.0, -1.0, 0.0), (-1.0, -1.0, 0.0), (1.0, 1.0, 0.0), (-1.0, 1.0, 0.0)], [], [(1, 0, 2, 3)])
me_plane_029.materials.append(mat_material_042)
me_plane_029.use_remesh_preserve_volume = False
me_plane_029.use_remesh_preserve_attributes = False
me_plane_029.use_mirror_vertex_groups = False
me_plane_029.update()
me_plane_030 = bpy.data.meshes.new('Plane.030')
me_plane_030.from_pydata([(1.0, -1.0, 0.0), (-1.0, -1.0, 0.0), (1.0, 1.0, 0.0), (-1.0, 1.0, 0.0)], [], [(1, 0, 2, 3)])
me_plane_030.materials.append(mat_material_043)
me_plane_030.use_remesh_preserve_volume = False
me_plane_030.use_remesh_preserve_attributes = False
me_plane_030.use_mirror_vertex_groups = False
me_plane_030.update()
me_plane_031 = bpy.data.meshes.new('Plane.031')
me_plane_031.from_pydata([(1.0, -1.0, 0.0), (-1.0, -1.0, 0.0), (1.0, 1.0, 0.0), (-1.0, 1.0, 0.0)], [], [(1, 0, 2, 3)])
me_plane_031.materials.append(mat_material_044)
me_plane_031.use_remesh_preserve_volume = False
me_plane_031.use_remesh_preserve_attributes = False
me_plane_031.use_mirror_vertex_groups = False
me_plane_031.update()
me_plane_032 = bpy.data.meshes.new('Plane.032')
me_plane_032.from_pydata([(1.0, -1.0, 0.0), (-1.0, -1.0, 0.0), (1.0, 1.0, 0.0), (-1.0, 1.0, 0.0)], [], [(1, 0, 2, 3)])
me_plane_032.materials.append(mat_material_045)
me_plane_032.use_remesh_preserve_volume = False
me_plane_032.use_remesh_preserve_attributes = False
me_plane_032.use_mirror_vertex_groups = False
me_plane_032.update()
me_plane_033 = bpy.data.meshes.new('Plane.033')
me_plane_033.from_pydata([(1.0, -1.0, 0.0), (-1.0, -1.0, 0.0), (1.0, 1.0, 0.0), (-1.0, 1.0, 0.0)], [], [(1, 0, 2, 3)])
me_plane_033.materials.append(mat_material_046)
me_plane_033.use_remesh_preserve_volume = False
me_plane_033.use_remesh_preserve_attributes = False
me_plane_033.use_mirror_vertex_groups = False
me_plane_033.update()
me_plane_034 = bpy.data.meshes.new('Plane.034')
me_plane_034.from_pydata([(1.0, -1.0, 0.0), (-1.0, -1.0, 0.0), (1.0, 1.0, 0.0), (-1.0, 1.0, 0.0)], [], [(1, 0, 2, 3)])
me_plane_034.materials.append(mat_material_047)
me_plane_034.use_remesh_preserve_volume = False
me_plane_034.use_remesh_preserve_attributes = False
me_plane_034.use_mirror_vertex_groups = False
me_plane_034.update()
me_plane_035 = bpy.data.meshes.new('Plane.035')
me_plane_035.from_pydata([(1.0, -1.0, 0.0), (-1.0, -1.0, 0.0), (1.0, 1.0, 0.0), (-1.0, 1.0, 0.0)], [], [(1, 0, 2, 3)])
me_plane_035.materials.append(mat_material_048)
me_plane_035.use_remesh_preserve_volume = False
me_plane_035.use_remesh_preserve_attributes = False
me_plane_035.use_mirror_vertex_groups = False
me_plane_035.update()
me_plane_036 = bpy.data.meshes.new('Plane.036')
me_plane_036.from_pydata([(1.0, -1.0, 0.0), (-1.0, -1.0, 0.0), (1.0, 1.0, 0.0), (-1.0, 1.0, 0.0)], [], [(1, 0, 2, 3)])
me_plane_036.materials.append(mat_material_049)
me_plane_036.use_remesh_preserve_volume = False
me_plane_036.use_remesh_preserve_attributes = False
me_plane_036.use_mirror_vertex_groups = False
me_plane_036.update()
me_cube_002 = bpy.data.meshes.new('Cube.002')
me_cube_002.from_pydata([(-1.0, -1.0, -1.0), (-1.0, 1.0, -1.0), (1.0, 1.0, -1.0), (1.0, -1.0, -1.0), (-1.0, -1.0, 1.0), (-1.0, 1.0, 1.0), (1.0, 1.0, 1.0), (1.0, -1.0, 1.0)], [], [(4, 5, 1, 0), (5, 6, 2, 1), (6, 7, 3, 2), (7, 4, 0, 3), (0, 1, 2, 3), (7, 6, 5, 4)])
me_cube_002.materials.append(mat_material_006)
me_cube_002.use_remesh_preserve_volume = False
me_cube_002.use_remesh_preserve_attributes = False
me_cube_002.use_mirror_vertex_groups = False
me_cube_002.update()
me_cube_003 = bpy.data.meshes.new('Cube.003')
me_cube_003.from_pydata([(-1.0, -1.0, -1.0), (-1.0, 1.0, -1.0), (1.0, 1.0, -1.0), (1.0, -1.0, -1.0), (-1.0, -1.0, 1.0), (-1.0, 1.0, 1.0), (1.0, 1.0, 1.0), (1.0, -1.0, 1.0)], [], [(4, 5, 1, 0), (5, 6, 2, 1), (6, 7, 3, 2), (7, 4, 0, 3), (0, 1, 2, 3), (7, 6, 5, 4)])
me_cube_003.materials.append(mat_material_005)
me_cube_003.use_remesh_preserve_volume = False
me_cube_003.use_remesh_preserve_attributes = False
me_cube_003.use_mirror_vertex_groups = False
me_cube_003.update()
me_cube_004 = bpy.data.meshes.new('Cube.004')
me_cube_004.from_pydata([(-1.0, -1.0, -1.0), (-1.0, 1.0, -1.0), (1.0, 1.0, -1.0), (1.0, -1.0, -1.0), (-1.0, -1.0, 1.0), (-1.0, 1.0, 1.0), (1.0, 1.0, 1.0), (1.0, -1.0, 1.0)], [], [(4, 5, 1, 0), (5, 6, 2, 1), (6, 7, 3, 2), (7, 4, 0, 3), (0, 1, 2, 3), (7, 6, 5, 4)])
me_cube_004.materials.append(mat_material_007)
me_cube_004.use_remesh_preserve_volume = False
me_cube_004.use_remesh_preserve_attributes = False
me_cube_004.use_mirror_vertex_groups = False
me_cube_004.update()
me_cube_005 = bpy.data.meshes.new('Cube.005')
me_cube_005.from_pydata([(-1.0, -1.0, -1.0), (-1.0, 1.0, -1.0), (1.0, 1.0, -1.0), (1.0, -1.0, -1.0), (-1.0, -1.0, 1.0), (-1.0, 1.0, 1.0), (1.0, 1.0, 1.0), (1.0, -1.0, 1.0)], [], [(4, 5, 1, 0), (5, 6, 2, 1), (6, 7, 3, 2), (7, 4, 0, 3), (0, 1, 2, 3), (7, 6, 5, 4)])
me_cube_005.materials.append(mat_material_008)
me_cube_005.use_remesh_preserve_volume = False
me_cube_005.use_remesh_preserve_attributes = False
me_cube_005.use_mirror_vertex_groups = False
me_cube_005.update()
me_cube_006 = bpy.data.meshes.new('Cube.006')
me_cube_006.from_pydata([(-1.0, -1.0, -1.0), (-1.0, 1.0, -1.0), (1.0, 1.0, -1.0), (1.0, -1.0, -1.0), (-1.0, -1.0, 1.0), (-1.0, 1.0, 1.0), (1.0, 1.0, 1.0), (1.0, -1.0, 1.0)], [], [(4, 5, 1, 0), (5, 6, 2, 1), (6, 7, 3, 2), (7, 4, 0, 3), (0, 1, 2, 3), (7, 6, 5, 4)])
me_cube_006.materials.append(mat_material_009)
me_cube_006.use_remesh_preserve_volume = False
me_cube_006.use_remesh_preserve_attributes = False
me_cube_006.use_mirror_vertex_groups = False
me_cube_006.update()
me_plane_037 = bpy.data.meshes.new('Plane.037')
me_plane_037.from_pydata([(1.0, -1.0, 0.0), (-1.0, -1.0, 0.0), (1.0, 1.0, 0.0), (-1.0, 1.0, 0.0)], [], [(1, 0, 2, 3)])
me_plane_037.materials.append(mat_material_050)
me_plane_037.use_remesh_preserve_volume = False
me_plane_037.use_remesh_preserve_attributes = False
me_plane_037.use_mirror_vertex_groups = False
me_plane_037.update()
me_cube_007 = bpy.data.meshes.new('Cube.007')
me_cube_007.from_pydata([(-1.0, -1.0, -1.0), (-1.0, 1.0, -1.0), (1.0, 1.0, -1.0), (1.0, -1.0, -1.0), (-1.0, -1.0, 1.0), (-1.0, 1.0, 1.0), (1.0, 1.0, 1.0), (1.0, -1.0, 1.0)], [], [(4, 5, 1, 0), (5, 6, 2, 1), (6, 7, 3, 2), (7, 4, 0, 3), (0, 1, 2, 3), (7, 6, 5, 4)])
me_cube_007.materials.append(mat_material_010)
me_cube_007.use_remesh_preserve_volume = False
me_cube_007.use_remesh_preserve_attributes = False
me_cube_007.use_mirror_vertex_groups = False
me_cube_007.update()
me_cube_009 = bpy.data.meshes.new('Cube.009')
me_cube_009.from_pydata([(-1.0, -1.0, -1.0), (-1.0, 1.0, -1.0), (1.0, 1.0, -1.0), (1.0, -1.0, -1.0), (-1.0, -1.0, 1.0), (-1.0, 1.0, 1.0), (1.0, 1.0, 1.0), (1.0, -1.0, 1.0)], [], [(4, 5, 1, 0), (5, 6, 2, 1), (6, 7, 3, 2), (7, 4, 0, 3), (0, 1, 2, 3), (7, 6, 5, 4)])
me_cube_009.materials.append(mat_material_011)
me_cube_009.use_remesh_preserve_volume = False
me_cube_009.use_remesh_preserve_attributes = False
me_cube_009.use_mirror_vertex_groups = False
me_cube_009.update()
me_cube_010 = bpy.data.meshes.new('Cube.010')
me_cube_010.from_pydata([(-1.0, -1.0, -1.0), (-1.0, 1.0, -1.0), (1.0, 1.0, -1.0), (1.0, -1.0, -1.0), (-1.0, -1.0, 1.0), (-1.0, 1.0, 1.0), (1.0, 1.0, 1.0), (1.0, -1.0, 1.0)], [], [(4, 5, 1, 0), (5, 6, 2, 1), (6, 7, 3, 2), (7, 4, 0, 3), (0, 1, 2, 3), (7, 6, 5, 4)])
me_cube_010.materials.append(mat_material_012)
me_cube_010.use_remesh_preserve_volume = False
me_cube_010.use_remesh_preserve_attributes = False
me_cube_010.use_mirror_vertex_groups = False
me_cube_010.update()
me_mesh_001 = bpy.data.meshes.new('Mesh.001')
me_mesh_001.from_pydata([(-4.563, -0.2718, -0.007018), (-4.356, -0.193, -0.006908), (-4.002, -0.1961, -0.005899), (-3.531, -0.2568, -0.004235), (-2.974, -0.3507, -0.002159), (-2.362, -0.4534, 8.451e-05), (-1.726, -0.5407, 0.002252), (-1.096, -0.5881, 0.004099), (-0.5032, -0.5714, 0.005382), (0.02093, -0.4662, 0.005857), (0.4459, -0.2481, 0.005282), (0.7408, 0.1072, 0.00341), (0.8747, 0.6241, 0.0), (-4.563, -0.2718, 2.993), (-4.356, -0.193, 2.993), (-4.002, -0.1961, 2.994), (-3.531, -0.2568, 2.996), (-2.974, -0.3507, 2.998), (-2.362, -0.4534, 3.0), (-1.726, -0.5407, 3.002), (-1.096, -0.5881, 3.004), (-0.5032, -0.5714, 3.005), (0.02093, -0.4662, 3.006), (0.4459, -0.2481, 3.005), (0.7408, 0.1072, 3.003), (0.8747, 0.6241, 3.0)], [], [(12, 11, 24, 25), (11, 10, 23, 24), (10, 9, 22, 23), (9, 8, 21, 22), (8, 7, 20, 21), (7, 6, 19, 20), (6, 5, 18, 19), (5, 4, 17, 18), (4, 3, 16, 17), (3, 2, 15, 16), (2, 1, 14, 15), (1, 0, 13, 14)])
me_mesh_001.materials.append(mat_material_001)
me_mesh_001.use_remesh_preserve_volume = False
me_mesh_001.use_remesh_preserve_attributes = False
me_mesh_001.use_mirror_vertex_groups = False
me_mesh_001.update()
me_plane_038 = bpy.data.meshes.new('Plane.038')
me_plane_038.from_pydata([(1.0, -1.0, 0.0), (-1.0, -1.0, 0.0), (1.0, 1.0, 0.0), (-1.0, 1.0, 0.0)], [], [(1, 0, 2, 3)])
me_plane_038.materials.append(mat_material_013)
me_plane_038.use_remesh_preserve_volume = False
me_plane_038.use_remesh_preserve_attributes = False
me_plane_038.use_mirror_vertex_groups = False
me_plane_038.update()

# ---- objects
ob_beziercurve_003 = bpy.data.objects.new('BezierCurve.003', me_mesh_004)
ob_beziercurve_002 = bpy.data.objects.new('BezierCurve.002', me_mesh_003)
ob_beziercurve = bpy.data.objects.new('BezierCurve', me_mesh_002)
ob_cube = bpy.data.objects.new('Cube', me_cube)
ob_plane_011 = bpy.data.objects.new('Plane.011', me_plane_011)
ob_plane_005 = bpy.data.objects.new('Plane.005', me_plane_005)
ob_plane_002 = bpy.data.objects.new('Plane.002', me_plane_002)
ob_plane_001 = bpy.data.objects.new('Plane.001', me_plane_001)
ob_camera = bpy.data.objects.new('Camera', cam_camera)
ob_plane_003 = bpy.data.objects.new('Plane.003', me_plane_003)
ob_plane_004 = bpy.data.objects.new('Plane.004', me_plane_004)
ob_plane_006 = bpy.data.objects.new('Plane.006', me_plane_006)
ob_plane_007 = bpy.data.objects.new('Plane.007', me_plane_007)
ob_plane_008 = bpy.data.objects.new('Plane.008', me_plane_008)
ob_plane_009 = bpy.data.objects.new('Plane.009', me_plane_009)
ob_plane_010 = bpy.data.objects.new('Plane.010', me_plane_010)
ob_plane_012 = bpy.data.objects.new('Plane.012', me_plane_012)
ob_plane_013 = bpy.data.objects.new('Plane.013', me_plane_013)
ob_plane_014 = bpy.data.objects.new('Plane.014', me_plane_014)
ob_plane_015 = bpy.data.objects.new('Plane.015', me_plane_015)
ob_plane_016 = bpy.data.objects.new('Plane.016', me_plane_016)
ob_plane_017 = bpy.data.objects.new('Plane.017', me_plane_017)
ob_plane_018 = bpy.data.objects.new('Plane.018', me_plane_018)
ob_plane_019 = bpy.data.objects.new('Plane.019', me_plane_019)
ob_plane_020 = bpy.data.objects.new('Plane.020', me_plane_020)
ob_plane_021 = bpy.data.objects.new('Plane.021', me_plane_021)
ob_plane_022 = bpy.data.objects.new('Plane.022', me_plane_022)
ob_plane_023 = bpy.data.objects.new('Plane.023', me_plane_023)
ob_plane_024 = bpy.data.objects.new('Plane.024', me_plane_024)
ob_plane_025 = bpy.data.objects.new('Plane.025', me_plane_025)
ob_plane_026 = bpy.data.objects.new('Plane.026', me_plane_026)
ob_plane_027 = bpy.data.objects.new('Plane.027', me_plane_027)
ob_plane_028 = bpy.data.objects.new('Plane.028', me_plane_028)
ob_plane_029 = bpy.data.objects.new('Plane.029', me_plane_029)
ob_plane_030 = bpy.data.objects.new('Plane.030', me_plane_030)
ob_plane_031 = bpy.data.objects.new('Plane.031', me_plane_031)
ob_plane_032 = bpy.data.objects.new('Plane.032', me_plane_032)
ob_plane_033 = bpy.data.objects.new('Plane.033', me_plane_033)
ob_plane_034 = bpy.data.objects.new('Plane.034', me_plane_034)
ob_plane_035 = bpy.data.objects.new('Plane.035', me_plane_035)
ob_plane_036 = bpy.data.objects.new('Plane.036', me_plane_036)
ob_cube_002 = bpy.data.objects.new('Cube.002', me_cube_002)
ob_cube_001 = bpy.data.objects.new('Cube.001', me_cube_003)
ob_cube_003 = bpy.data.objects.new('Cube.003', me_cube_004)
ob_cube_004 = bpy.data.objects.new('Cube.004', me_cube_005)
ob_cube_005 = bpy.data.objects.new('Cube.005', me_cube_006)
ob_plane_037 = bpy.data.objects.new('Plane.037', me_plane_037)
ob_cube_006 = bpy.data.objects.new('Cube.006', me_cube_007)
ob_cube_008 = bpy.data.objects.new('Cube.008', me_cube_009)
ob_cube_009 = bpy.data.objects.new('Cube.009', me_cube_010)
ob_beziercurve_001 = bpy.data.objects.new('BezierCurve.001', me_mesh_001)
ob_plane_000 = bpy.data.objects.new('Plane.000', me_plane_038)
ob_lamp_001 = bpy.data.objects.new('Lamp.001', light_lamp_001)
ob_lamp_003 = bpy.data.objects.new('Lamp.003', light_lamp_003)
ob_lamp_005 = bpy.data.objects.new('Lamp.005', light_lamp_005)
ob_lamp_006 = bpy.data.objects.new('Lamp.006', light_lamp_006)
ob_lamp_007 = bpy.data.objects.new('Lamp.007', light_lamp_007)
ob_lamp_009 = bpy.data.objects.new('Lamp.009', light_lamp_009)
ob_lamp_012 = bpy.data.objects.new('Lamp.012', light_lamp_012)
ob_lamp_013 = bpy.data.objects.new('Lamp.013', light_lamp_013)
ob_lamp_014 = bpy.data.objects.new('Lamp.014', light_lamp_014)
ob_lamp_016 = bpy.data.objects.new('Lamp.016', light_lamp_016)
ob_lamp_019 = bpy.data.objects.new('Lamp.019', light_lamp_019)
ob_lamp_021 = bpy.data.objects.new('Lamp.021', light_lamp_021)
ob_lamp_022 = bpy.data.objects.new('Lamp.022', light_lamp_022)
ob_lamp_024 = bpy.data.objects.new('Lamp.024', light_lamp_024)
ob_lamp_026 = bpy.data.objects.new('Lamp.026', light_lamp_026)
ob_lamp_028 = bpy.data.objects.new('Lamp.028', light_lamp_028)
ob_lamp_029 = bpy.data.objects.new('Lamp.029', light_lamp_029)
ob_lamp_030 = bpy.data.objects.new('Lamp.030', light_lamp_030)
ob_lamp_031 = bpy.data.objects.new('Lamp.031', light_lamp_031)
ob_lamp_033 = bpy.data.objects.new('Lamp.033', light_lamp_033)
ob_lamp_035 = bpy.data.objects.new('Lamp.035', light_lamp_035)
ob_lamp_036 = bpy.data.objects.new('Lamp.036', light_lamp_036)
ob_lamp_038 = bpy.data.objects.new('Lamp.038', light_lamp_038)

# ---- transforms, parenting, visibility, modifiers, constraints
ob_beziercurve_003.location = (-3.465, -4.009, -0.09338)
ob_beziercurve_003.lineart.crease_threshold = 0.0
_m = ob_beziercurve_003.modifiers.new('Solidify', 'SOLIDIFY')
_m.nonmanifold_thickness_mode = 'FIXED'
_m.nonmanifold_merge_threshold = 0.0003
ob_beziercurve_002.location = (-3.533, -3.449, -0.009688)
ob_beziercurve_002.lineart.crease_threshold = 0.0
_m = ob_beziercurve_002.modifiers.new('Solidify', 'SOLIDIFY')
_m.nonmanifold_thickness_mode = 'FIXED'
_m.nonmanifold_merge_threshold = 0.0003
ob_beziercurve.location = (3.52, -2.469, 0.003716)
ob_beziercurve.lineart.crease_threshold = 0.0
_m = ob_beziercurve.modifiers.new('Solidify', 'SOLIDIFY')
_m.nonmanifold_thickness_mode = 'FIXED'
_m.nonmanifold_merge_threshold = 0.0003
ob_cube.location = (-0.605, 2.584, 0.5)
ob_cube.rotation_euler = (0.0, 0.0, -0.4189)
ob_cube.scale = (0.125, 0.35, 0.5)
ob_cube.lineart.crease_threshold = 0.0
ob_plane_011.location = (2.504, 3.49, 1.515)
ob_plane_011.rotation_euler = (1.571, 0.0, 1.571)
ob_plane_011.scale = (0.25, 1.5, 1.0)
ob_plane_011.lineart.crease_threshold = 0.0
_m = ob_plane_011.modifiers.new('Solidify', 'SOLIDIFY')
_m.nonmanifold_thickness_mode = 'FIXED'
_m.nonmanifold_merge_threshold = 0.0003
ob_plane_005.location = (-3.72, 5.697, 1.522)
ob_plane_005.rotation_euler = (1.571, 3.725e-09, 1.571)
ob_plane_005.scale = (0.4195, 1.5, 1.0)
ob_plane_005.lineart.crease_threshold = 0.0
_m = ob_plane_005.modifiers.new('Solidify', 'SOLIDIFY')
_m.nonmanifold_thickness_mode = 'FIXED'
_m.nonmanifold_merge_threshold = 0.0003
ob_plane_002.location = (-0.3222, -2.519, 1.504)
ob_plane_002.rotation_euler = (1.571, 0.0, 0.0)
ob_plane_002.scale = (4.15, 1.5, 1.0)
ob_plane_002.lineart.crease_threshold = 0.0
_m = ob_plane_002.modifiers.new('Solidify', 'SOLIDIFY')
_m.nonmanifold_thickness_mode = 'FIXED'
_m.nonmanifold_merge_threshold = 0.0003
ob_plane_001.location = (4.516, 1.502, 1.529)
ob_plane_001.rotation_euler = (3.725e-09, 1.571, 0.0)
ob_plane_001.scale = (1.5, 3.975, 1.0)
ob_plane_001.lineart.crease_threshold = 0.0
_m = ob_plane_001.modifiers.new('Solidify', 'SOLIDIFY')
_m.nonmanifold_thickness_mode = 'FIXED'
_m.nonmanifold_merge_threshold = 0.0003
ob_camera.location = (7.481, -6.508, 5.344)
ob_camera.rotation_euler = (1.109, 0.01082, 0.8149)
ob_camera.lock_rotations_4d = False
ob_camera.empty_display_type = 'ARROWS'
ob_camera.color = (0.0, 0.0, 0.0, 0.0)
ob_camera.display_type = 'WIRE'
ob_camera.lineart.crease_threshold = 0.0
ob_plane_003.location = (-0.3257, -0.128, 1.519)
ob_plane_003.rotation_euler = (1.571, 0.0, 0.0)
ob_plane_003.scale = (4.15, 1.5, 1.0)
ob_plane_003.lineart.crease_threshold = 0.0
_m = ob_plane_003.modifiers.new('Solidify', 'SOLIDIFY')
_m.nonmanifold_thickness_mode = 'FIXED'
_m.nonmanifold_merge_threshold = 0.0003
ob_plane_004.location = (-4.463, 1.812, 1.522)
ob_plane_004.rotation_euler = (3.725e-09, 1.571, 0.0)
ob_plane_004.scale = (1.5, 4.35, 1.0)
ob_plane_004.lineart.crease_threshold = 0.0
_m = ob_plane_004.modifiers.new('Solidify', 'SOLIDIFY')
_m.nonmanifold_thickness_mode = 'FIXED'
_m.nonmanifold_merge_threshold = 0.0003
ob_plane_006.location = (-4.102, 6.114, 1.505)
ob_plane_006.rotation_euler = (1.571, 0.0, 0.0)
ob_plane_006.scale = (0.4004, 1.5, 1.0)
ob_plane_006.lineart.crease_threshold = 0.0
_m = ob_plane_006.modifiers.new('Solidify', 'SOLIDIFY')
_m.nonmanifold_thickness_mode = 'FIXED'
_m.nonmanifold_merge_threshold = 0.0003
ob_plane_007.location = (0.4205, 5.278, 1.519)
ob_plane_007.rotation_euler = (1.571, 0.0, 0.0)
ob_plane_007.scale = (4.15, 1.5, 1.0)
ob_plane_007.lineart.crease_threshold = 0.0
_m = ob_plane_007.modifiers.new('Solidify', 'SOLIDIFY')
_m.nonmanifold_thickness_mode = 'FIXED'
_m.nonmanifold_merge_threshold = 0.0003
ob_plane_008.location = (0.4578, -1.427, 1.514)
ob_plane_008.rotation_euler = (1.571, 0.0, 0.0)
ob_plane_008.scale = (4.15, 1.5, 1.0)
ob_plane_008.lineart.crease_threshold = 0.0
_m = ob_plane_008.modifiers.new('Solidify', 'SOLIDIFY')
_m.nonmanifold_thickness_mode = 'FIXED'
_m.nonmanifold_merge_threshold = 0.0003
ob_plane_009.location = (-0.3257, 4.401, 1.519)
ob_plane_009.rotation_euler = (1.571, 0.0, 0.0)
ob_plane_009.scale = (4.15, 1.5, 1.0)
ob_plane_009.lineart.crease_threshold = 0.0
_m = ob_plane_009.modifiers.new('Solidify', 'SOLIDIFY')
_m.nonmanifold_thickness_mode = 'FIXED'
_m.nonmanifold_merge_threshold = 0.0003
ob_plane_010.location = (0.4578, 3.236, 1.514)
ob_plane_010.rotation_euler = (1.571, 0.0, 0.0)
ob_plane_010.scale = (4.15, 1.5, 1.0)
ob_plane_010.lineart.crease_threshold = 0.0
_m = ob_plane_010.modifiers.new('Solidify', 'SOLIDIFY')
_m.nonmanifold_thickness_mode = 'FIXED'
_m.nonmanifold_merge_threshold = 0.0003
ob_plane_012.location = (1.199, 4.229, 1.524)
ob_plane_012.rotation_euler = (1.571, 0.0, 1.571)
ob_plane_012.scale = (0.175, 1.5, 1.0)
ob_plane_012.lineart.crease_threshold = 0.0
_m = ob_plane_012.modifiers.new('Solidify', 'SOLIDIFY')
_m.nonmanifold_thickness_mode = 'FIXED'
_m.nonmanifold_merge_threshold = 0.0003
ob_plane_013.location = (-3.103, 4.162, 1.524)
ob_plane_013.rotation_euler = (1.571, 0.0, 1.571)
ob_plane_013.scale = (0.25, 1.5, 1.0)
ob_plane_013.lineart.crease_threshold = 0.0
_m = ob_plane_013.modifiers.new('Solidify', 'SOLIDIFY')
_m.nonmanifold_thickness_mode = 'FIXED'
_m.nonmanifold_merge_threshold = 0.0003
ob_plane_014.location = (-0.2913, 0.2, 1.515)
ob_plane_014.rotation_euler = (1.571, 0.0, 1.571)
ob_plane_014.scale = (0.325, 1.5, 1.0)
ob_plane_014.lineart.crease_threshold = 0.0
_m = ob_plane_014.modifiers.new('Solidify', 'SOLIDIFY')
_m.nonmanifold_thickness_mode = 'FIXED'
_m.nonmanifold_merge_threshold = 0.0003
ob_plane_015.location = (-3.687, -1.493, 1.524)
ob_plane_015.rotation_euler = (1.571, 0.0, 1.571)
ob_plane_015.scale = (0.075, 1.5, 1.0)
ob_plane_015.lineart.crease_threshold = 0.0
_m = ob_plane_015.modifiers.new('Solidify', 'SOLIDIFY')
_m.nonmanifold_thickness_mode = 'FIXED'
_m.nonmanifold_merge_threshold = 0.0003
ob_plane_016.location = (-1.21, 3.49, 1.515)
ob_plane_016.rotation_euler = (1.571, 0.0, 1.571)
ob_plane_016.scale = (0.25, 1.5, 1.0)
ob_plane_016.lineart.crease_threshold = 0.0
_m = ob_plane_016.modifiers.new('Solidify', 'SOLIDIFY')
_m.nonmanifold_thickness_mode = 'FIXED'
_m.nonmanifold_merge_threshold = 0.0003
ob_plane_017.location = (3.826, 4.229, 1.524)
ob_plane_017.rotation_euler = (1.571, 0.0, 1.571)
ob_plane_017.scale = (0.175, 1.5, 1.0)
ob_plane_017.lineart.crease_threshold = 0.0
_m = ob_plane_017.modifiers.new('Solidify', 'SOLIDIFY')
_m.nonmanifold_thickness_mode = 'FIXED'
_m.nonmanifold_merge_threshold = 0.0003
ob_plane_018.location = (-3.687, 3.063, 1.524)
ob_plane_018.rotation_euler = (1.571, 0.0, 1.571)
ob_plane_018.scale = (0.175, 1.5, 1.0)
ob_plane_018.lineart.crease_threshold = 0.0
_m = ob_plane_018.modifiers.new('Solidify', 'SOLIDIFY')
_m.nonmanifold_thickness_mode = 'FIXED'
_m.nonmanifold_merge_threshold = 0.0003
ob_plane_019.location = (-0.3474, -2.463, 1.515)
ob_plane_019.rotation_euler = (1.571, 0.0, 1.571)
ob_plane_019.scale = (0.05, 1.5, 1.0)
ob_plane_019.lineart.crease_threshold = 0.0
_m = ob_plane_019.modifiers.new('Solidify', 'SOLIDIFY')
_m.nonmanifold_thickness_mode = 'FIXED'
_m.nonmanifold_merge_threshold = 0.0003
ob_plane_020.location = (-1.797, 2.988, 1.515)
ob_plane_020.rotation_euler = (1.571, 0.0, 1.571)
ob_plane_020.scale = (0.25, 1.5, 1.0)
ob_plane_020.lineart.crease_threshold = 0.0
_m = ob_plane_020.modifiers.new('Solidify', 'SOLIDIFY')
_m.nonmanifold_thickness_mode = 'FIXED'
_m.nonmanifold_merge_threshold = 0.0003
ob_plane_021.location = (-3.017, -4.757, 1.516)
ob_plane_021.rotation_euler = (1.571, 0.0, 0.0)
ob_plane_021.scale = (0.515, 1.48, 1.0)
ob_plane_021.lineart.crease_threshold = 0.0
_m = ob_plane_021.modifiers.new('Solidify', 'SOLIDIFY')
_m.nonmanifold_thickness_mode = 'FIXED'
_m.nonmanifold_merge_threshold = 0.0003
ob_plane_022.location = (3.167, 2.708, 1.515)
ob_plane_022.rotation_euler = (1.571, 0.0, 1.571)
ob_plane_022.scale = (0.535, 1.5, 1.0)
ob_plane_022.lineart.crease_threshold = 0.0
_m = ob_plane_022.modifiers.new('Solidify', 'SOLIDIFY')
_m.nonmanifold_thickness_mode = 'FIXED'
_m.nonmanifold_merge_threshold = 0.0003
ob_plane_023.location = (1.49, -0.9718, 1.524)
ob_plane_023.rotation_euler = (1.571, 0.0, 0.0)
ob_plane_023.scale = (0.175, 1.5, 1.0)
ob_plane_023.lineart.crease_threshold = 0.0
_m = ob_plane_023.modifiers.new('Solidify', 'SOLIDIFY')
_m.nonmanifold_thickness_mode = 'FIXED'
_m.nonmanifold_merge_threshold = 0.0003
ob_plane_024.location = (1.122, 4.054, 1.524)
ob_plane_024.rotation_euler = (1.571, 0.0, 0.0)
ob_plane_024.scale = (0.075, 1.5, 1.0)
ob_plane_024.lineart.crease_threshold = 0.0
_m = ob_plane_024.modifiers.new('Solidify', 'SOLIDIFY')
_m.nonmanifold_thickness_mode = 'FIXED'
_m.nonmanifold_merge_threshold = 0.0003
ob_plane_025.location = (-1.142, 3.73, 1.524)
ob_plane_025.rotation_euler = (1.571, 0.0, 0.0)
ob_plane_025.scale = (0.075, 1.5, 1.0)
ob_plane_025.lineart.crease_threshold = 0.0
_m = ob_plane_025.modifiers.new('Solidify', 'SOLIDIFY')
_m.nonmanifold_thickness_mode = 'FIXED'
_m.nonmanifold_merge_threshold = 0.0003
ob_plane_026.location = (2.185, 0.126, 1.515)
ob_plane_026.rotation_euler = (1.571, 0.0, 1.571)
ob_plane_026.scale = (0.25, 1.5, 1.0)
ob_plane_026.lineart.crease_threshold = 0.0
_m = ob_plane_026.modifiers.new('Solidify', 'SOLIDIFY')
_m.nonmanifold_thickness_mode = 'FIXED'
_m.nonmanifold_merge_threshold = 0.0003
ob_plane_027.location = (1.444, -1.199, 1.511)
ob_plane_027.rotation_euler = (1.571, 0.0, 0.7854)
ob_plane_027.scale = (0.325, 1.5, 1.0)
ob_plane_027.lineart.crease_threshold = 0.0
_m = ob_plane_027.modifiers.new('Solidify', 'SOLIDIFY')
_m.nonmanifold_thickness_mode = 'FIXED'
_m.nonmanifold_merge_threshold = 0.0003
ob_plane_028.location = (3.594, -0.3569, 1.511)
ob_plane_028.rotation_euler = (1.571, 0.0, 0.7854)
ob_plane_028.scale = (0.325, 1.5, 1.0)
ob_plane_028.lineart.crease_threshold = 0.0
_m = ob_plane_028.modifiers.new('Solidify', 'SOLIDIFY')
_m.nonmanifold_thickness_mode = 'FIXED'
_m.nonmanifold_merge_threshold = 0.0003
ob_plane_029.location = (-1.206, -0.3469, 1.511)
ob_plane_029.rotation_euler = (1.571, 0.0, 2.356)
ob_plane_029.scale = (0.325, 1.5, 1.0)
ob_plane_029.lineart.crease_threshold = 0.0
_m = ob_plane_029.modifiers.new('Solidify', 'SOLIDIFY')
_m.nonmanifold_thickness_mode = 'FIXED'
_m.nonmanifold_merge_threshold = 0.0003
ob_plane_030.location = (4.342, 2.171, 1.524)
ob_plane_030.rotation_euler = (1.571, 0.0, 0.0)
ob_plane_030.scale = (0.175, 1.5, 1.0)
ob_plane_030.lineart.crease_threshold = 0.0
_m = ob_plane_030.modifiers.new('Solidify', 'SOLIDIFY')
_m.nonmanifold_thickness_mode = 'FIXED'
_m.nonmanifold_merge_threshold = 0.0003
ob_plane_031.location = (-3.028, -1.17, 1.515)
ob_plane_031.rotation_euler = (1.571, 0.0, 1.571)
ob_plane_031.scale = (0.25, 1.5, 1.0)
ob_plane_031.lineart.crease_threshold = 0.0
_m = ob_plane_031.modifiers.new('Solidify', 'SOLIDIFY')
_m.nonmanifold_thickness_mode = 'FIXED'
_m.nonmanifold_merge_threshold = 0.0003
ob_plane_032.location = (0.6942, -2.463, 1.515)
ob_plane_032.rotation_euler = (1.571, 0.0, 1.571)
ob_plane_032.scale = (0.05, 1.5, 1.0)
ob_plane_032.lineart.crease_threshold = 0.0
_m = ob_plane_032.modifiers.new('Solidify', 'SOLIDIFY')
_m.nonmanifold_thickness_mode = 'FIXED'
_m.nonmanifold_merge_threshold = 0.0003
ob_plane_033.location = (-0.3474, -1.474, 1.515)
ob_plane_033.rotation_euler = (1.571, 0.0, 1.571)
ob_plane_033.scale = (0.05, 1.5, 1.0)
ob_plane_033.lineart.crease_threshold = 0.0
_m = ob_plane_033.modifiers.new('Solidify', 'SOLIDIFY')
_m.nonmanifold_thickness_mode = 'FIXED'
_m.nonmanifold_merge_threshold = 0.0003
ob_plane_034.location = (0.6942, -1.474, 1.515)
ob_plane_034.rotation_euler = (1.571, 0.0, 1.571)
ob_plane_034.scale = (0.05, 1.5, 1.0)
ob_plane_034.lineart.crease_threshold = 0.0
_m = ob_plane_034.modifiers.new('Solidify', 'SOLIDIFY')
_m.nonmanifold_thickness_mode = 'FIXED'
_m.nonmanifold_merge_threshold = 0.0003
ob_plane_035.location = (3.335, 2.171, 1.524)
ob_plane_035.rotation_euler = (1.571, 0.0, 0.0)
ob_plane_035.scale = (0.175, 1.5, 1.0)
ob_plane_035.lineart.crease_threshold = 0.0
_m = ob_plane_035.modifiers.new('Solidify', 'SOLIDIFY')
_m.nonmanifold_thickness_mode = 'FIXED'
_m.nonmanifold_merge_threshold = 0.0003
ob_plane_036.location = (0.1638, -2.42, 1.524)
ob_plane_036.rotation_euler = (1.571, 0.0, 0.0)
ob_plane_036.scale = (0.515, 1.5, 1.0)
ob_plane_036.lineart.crease_threshold = 0.0
_m = ob_plane_036.modifiers.new('Solidify', 'SOLIDIFY')
_m.nonmanifold_thickness_mode = 'FIXED'
_m.nonmanifold_merge_threshold = 0.0003
ob_cube_002.location = (-3.401, 2.144, 0.5)
ob_cube_002.scale = (0.13, 0.32, 0.5)
ob_cube_002.lineart.crease_threshold = 0.0
ob_cube_001.location = (3.309, 0.722, 0.5)
ob_cube_001.rotation_euler = (0.0, 0.0, -0.4277)
ob_cube_001.scale = (0.125, 0.475, 0.5)
ob_cube_001.lineart.crease_threshold = 0.0
ob_cube_003.location = (2.734, -1.969, 0.5)
ob_cube_003.scale = (0.15, 0.15, 0.5)
ob_cube_003.lineart.crease_threshold = 0.0
ob_cube_004.location = (-2.773, 2.741, 0.5)
ob_cube_004.scale = (0.115, 0.2, 0.5)
ob_cube_004.lineart.crease_threshold = 0.0
ob_cube_005.location = (-2.648, 0.6676, 0.5)
ob_cube_005.scale = (0.1, 0.3, 0.5)
ob_cube_005.lineart.crease_threshold = 0.0
ob_plane_037.location = (0.04436, 0.1425, 0.03408)
ob_plane_037.scale = (4.57, 6.05, 1.0)
ob_plane_037.lineart.crease_threshold = 0.0
_m = ob_plane_037.modifiers.new('Solidify', 'SOLIDIFY')
_m.nonmanifold_thickness_mode = 'FIXED'
_m.nonmanifold_merge_threshold = 0.0003
ob_cube_006.location = (0.8496, 0.9022, 0.5)
ob_cube_006.scale = (0.45, 0.125, 0.5)
ob_cube_006.lineart.crease_threshold = 0.0
ob_cube_008.location = (-1.521, 1.815, 0.5)
ob_cube_008.rotation_euler = (0.0, 0.0, 0.3491)
ob_cube_008.scale = (0.125, 0.45, 0.5)
ob_cube_008.lineart.crease_threshold = 0.0
ob_cube_009.location = (-1.823, -1.969, 0.5)
ob_cube_009.scale = (0.15, 0.15, 0.5)
ob_cube_009.lineart.crease_threshold = 0.0
ob_beziercurve_001.location = (2.783, -3.13, 0.0)
ob_beziercurve_001.scale = (1.177, 1.0, 1.0)
ob_beziercurve_001.lineart.crease_threshold = 0.0
_m = ob_beziercurve_001.modifiers.new('Solidify', 'SOLIDIFY')
_m.nonmanifold_thickness_mode = 'FIXED'
_m.nonmanifold_merge_threshold = 0.0003
ob_plane_000.location = (0.1684, -1.524, 1.524)
ob_plane_000.rotation_euler = (1.571, 0.0, 0.0)
ob_plane_000.scale = (0.515, 1.5, 1.0)
ob_plane_000.lineart.crease_threshold = 0.0
_m = ob_plane_000.modifiers.new('Solidify', 'SOLIDIFY')
_m.nonmanifold_thickness_mode = 'FIXED'
_m.nonmanifold_merge_threshold = 0.0003
ob_lamp_001.location = (-4.05, 4.856, 3.217)
ob_lamp_001.rotation_euler = (0.6503, 0.05522, 1.866)
ob_lamp_001.lock_rotations_4d = False
ob_lamp_001.empty_display_type = 'ARROWS'
ob_lamp_001.color = (0.0, 0.0, 0.0, 0.0)
ob_lamp_001.lineart.crease_threshold = 0.0
ob_lamp_003.location = (3.448, 3.799, 3.217)
ob_lamp_003.rotation_euler = (0.6503, 0.05522, 1.866)
ob_lamp_003.lock_rotations_4d = False
ob_lamp_003.empty_display_type = 'ARROWS'
ob_lamp_003.color = (0.0, 0.0, 0.0, 0.0)
ob_lamp_003.lineart.crease_threshold = 0.0
ob_lamp_005.location = (4.076, -0.9536, 3.217)
ob_lamp_005.rotation_euler = (0.6503, 0.05522, 1.866)
ob_lamp_005.lock_rotations_4d = False
ob_lamp_005.empty_display_type = 'ARROWS'
ob_lamp_005.color = (0.0, 0.0, 0.0, 0.0)
ob_lamp_005.lineart.crease_threshold = 0.0
ob_lamp_006.location = (4.076, -2.171, 3.217)
ob_lamp_006.rotation_euler = (0.6503, 0.05522, 1.866)
ob_lamp_006.lock_rotations_4d = False
ob_lamp_006.empty_display_type = 'ARROWS'
ob_lamp_006.color = (0.0, 0.0, 0.0, 0.0)
ob_lamp_006.lineart.crease_threshold = 0.0
ob_lamp_007.location = (4.076, 4.856, 3.217)
ob_lamp_007.rotation_euler = (0.6503, 0.05522, 1.866)
ob_lamp_007.lock_rotations_4d = False
ob_lamp_007.empty_display_type = 'ARROWS'
ob_lamp_007.color = (0.0, 0.0, 0.0, 0.0)
ob_lamp_007.lineart.crease_threshold = 0.0
ob_lamp_009.location = (-0.0499, 4.856, 3.217)
ob_lamp_009.rotation_euler = (0.6503, 0.05522, 1.866)
ob_lamp_009.lock_rotations_4d = False
ob_lamp_009.empty_display_type = 'ARROWS'
ob_lamp_009.color = (0.0, 0.0, 0.0, 0.0)
ob_lamp_009.lineart.crease_threshold = 0.0
ob_lamp_012.location = (-3.965, 3.799, 3.217)
ob_lamp_012.rotation_euler = (0.6503, 0.05522, 1.866)
ob_lamp_012.lock_rotations_4d = False
ob_lamp_012.empty_display_type = 'ARROWS'
ob_lamp_012.color = (0.0, 0.0, 0.0, 0.0)
ob_lamp_012.lineart.crease_threshold = 0.0
ob_lamp_013.location = (0.3148, 3.799, 3.217)
ob_lamp_013.rotation_euler = (0.6503, 0.05522, 1.866)
ob_lamp_013.lock_rotations_4d = False
ob_lamp_013.empty_display_type = 'ARROWS'
ob_lamp_013.color = (0.0, 0.0, 0.0, 0.0)
ob_lamp_013.lineart.crease_threshold = 0.0
ob_lamp_014.location = (-2.007, 3.77, 2.985)
ob_lamp_014.rotation_euler = (0.6503, 0.05522, 1.866)
ob_lamp_014.lock_rotations_4d = False
ob_lamp_014.empty_display_type = 'ARROWS'
ob_lamp_014.color = (0.0, 0.0, 0.0, 0.0)
ob_lamp_014.lineart.crease_threshold = 0.0
ob_lamp_016.location = (4.076, 2.677, 3.217)
ob_lamp_016.rotation_euler = (0.6503, 0.05522, 1.866)
ob_lamp_016.lock_rotations_4d = False
ob_lamp_016.empty_display_type = 'ARROWS'
ob_lamp_016.color = (0.0, 0.0, 0.0, 0.0)
ob_lamp_016.lineart.crease_threshold = 0.0
ob_lamp_019.location = (-0.7957, 2.627, 3.313)
ob_lamp_019.rotation_euler = (0.6503, 0.05522, 1.866)
ob_lamp_019.lock_rotations_4d = False
ob_lamp_019.empty_display_type = 'ARROWS'
ob_lamp_019.color = (0.0, 0.0, 0.0, 0.0)
ob_lamp_019.lineart.crease_threshold = 0.0
ob_lamp_021.location = (4.076, 1.005, 3.217)
ob_lamp_021.rotation_euler = (0.6503, 0.05522, 1.866)
ob_lamp_021.lock_rotations_4d = False
ob_lamp_021.empty_display_type = 'ARROWS'
ob_lamp_021.color = (0.0, 0.0, 0.0, 0.0)
ob_lamp_021.lineart.crease_threshold = 0.0
ob_lamp_022.location = (1.324, 1.638, 2.98)
ob_lamp_022.rotation_euler = (0.6503, 0.05522, 1.866)
ob_lamp_022.lock_rotations_4d = False
ob_lamp_022.empty_display_type = 'ARROWS'
ob_lamp_022.color = (0.0, 0.0, 0.0, 0.0)
ob_lamp_022.lineart.crease_threshold = 0.0
ob_lamp_024.location = (-2.712, 1.649, 2.043)
ob_lamp_024.rotation_euler = (0.6503, 0.05522, 1.866)
ob_lamp_024.lock_rotations_4d = False
ob_lamp_024.empty_display_type = 'ARROWS'
ob_lamp_024.color = (0.0, 0.0, 0.0, 0.0)
ob_lamp_024.lineart.crease_threshold = 0.0
ob_lamp_026.location = (-3.761, -0.9536, 3.217)
ob_lamp_026.rotation_euler = (0.6503, 0.05522, 1.866)
ob_lamp_026.lock_rotations_4d = False
ob_lamp_026.empty_display_type = 'ARROWS'
ob_lamp_026.color = (0.0, 0.0, 0.0, 0.0)
ob_lamp_026.lineart.crease_threshold = 0.0
ob_lamp_028.location = (2.308, -0.9536, 3.217)
ob_lamp_028.rotation_euler = (0.6503, 0.05522, 1.866)
ob_lamp_028.lock_rotations_4d = False
ob_lamp_028.empty_display_type = 'ARROWS'
ob_lamp_028.color = (0.0, 0.0, 0.0, 0.0)
ob_lamp_028.lineart.crease_threshold = 0.0
ob_lamp_029.location = (-0.3019, -0.9863, 3.233)
ob_lamp_029.rotation_euler = (0.6503, 0.05522, 1.866)
ob_lamp_029.lock_rotations_4d = False
ob_lamp_029.empty_display_type = 'ARROWS'
ob_lamp_029.color = (0.0, 0.0, 0.0, 0.0)
ob_lamp_029.lineart.crease_threshold = 0.0
ob_lamp_030.location = (-2.389, -0.9536, 3.217)
ob_lamp_030.rotation_euler = (0.6503, 0.05522, 1.866)
ob_lamp_030.lock_rotations_4d = False
ob_lamp_030.empty_display_type = 'ARROWS'
ob_lamp_030.color = (0.0, 0.0, 0.0, 0.0)
ob_lamp_030.lineart.crease_threshold = 0.0
ob_lamp_031.location = (-3.307, -2.171, 3.217)
ob_lamp_031.rotation_euler = (0.6503, 0.05522, 1.866)
ob_lamp_031.lock_rotations_4d = False
ob_lamp_031.empty_display_type = 'ARROWS'
ob_lamp_031.color = (0.0, 0.0, 0.0, 0.0)
ob_lamp_031.lineart.crease_threshold = 0.0
ob_lamp_033.location = (0.3526, -2.171, 3.217)
ob_lamp_033.rotation_euler = (0.6503, 0.05522, 1.866)
ob_lamp_033.lock_rotations_4d = False
ob_lamp_033.empty_display_type = 'ARROWS'
ob_lamp_033.color = (0.0, 0.0, 0.0, 0.0)
ob_lamp_033.lineart.crease_threshold = 0.0
ob_lamp_035.location = (2.482, -3.977, 2.864)
ob_lamp_035.rotation_euler = (0.6503, 0.05522, 1.866)
ob_lamp_035.lock_rotations_4d = False
ob_lamp_035.empty_display_type = 'ARROWS'
ob_lamp_035.color = (0.0, 0.0, 0.0, 0.0)
ob_lamp_035.lineart.crease_threshold = 0.0
ob_lamp_036.location = (-2.897, -4.644, 1.337)
ob_lamp_036.rotation_euler = (0.6503, 0.05522, 1.866)
ob_lamp_036.lock_rotations_4d = False
ob_lamp_036.empty_display_type = 'ARROWS'
ob_lamp_036.color = (0.0, 0.0, 0.0, 0.0)
ob_lamp_036.lineart.crease_threshold = 0.0
ob_lamp_038.location = (-0.9967, -3.739, 1.569)
ob_lamp_038.rotation_euler = (0.6503, 0.05522, 1.866)
ob_lamp_038.lock_rotations_4d = False
ob_lamp_038.empty_display_type = 'ARROWS'
ob_lamp_038.color = (0.0, 0.0, 0.0, 0.0)
ob_lamp_038.lineart.crease_threshold = 0.0

# ---- collection membership
col_collection_1.objects.link(ob_beziercurve_003)
col_collection_1.objects.link(ob_beziercurve_002)
col_collection_1.objects.link(ob_beziercurve)
col_collection_1.objects.link(ob_cube)
col_collection_1.objects.link(ob_plane_011)
col_collection_1.objects.link(ob_plane_005)
col_collection_1.objects.link(ob_plane_002)
col_collection_1.objects.link(ob_plane_001)
col_collection_1.objects.link(ob_camera)
col_collection_1.objects.link(ob_plane_003)
col_collection_1.objects.link(ob_plane_004)
col_collection_1.objects.link(ob_plane_006)
col_collection_1.objects.link(ob_plane_007)
col_collection_1.objects.link(ob_plane_008)
col_collection_1.objects.link(ob_plane_009)
col_collection_1.objects.link(ob_plane_010)
col_collection_1.objects.link(ob_plane_012)
col_collection_1.objects.link(ob_plane_013)
col_collection_1.objects.link(ob_plane_014)
col_collection_1.objects.link(ob_plane_015)
col_collection_1.objects.link(ob_plane_016)
col_collection_1.objects.link(ob_plane_017)
col_collection_1.objects.link(ob_plane_018)
col_collection_1.objects.link(ob_plane_019)
col_collection_1.objects.link(ob_plane_020)
col_collection_1.objects.link(ob_plane_021)
col_collection_1.objects.link(ob_plane_022)
col_collection_1.objects.link(ob_plane_023)
col_collection_1.objects.link(ob_plane_024)
col_collection_1.objects.link(ob_plane_025)
col_collection_1.objects.link(ob_plane_026)
col_collection_1.objects.link(ob_plane_027)
col_collection_1.objects.link(ob_plane_028)
col_collection_1.objects.link(ob_plane_029)
col_collection_1.objects.link(ob_plane_030)
col_collection_1.objects.link(ob_plane_031)
col_collection_1.objects.link(ob_plane_032)
col_collection_1.objects.link(ob_plane_033)
col_collection_1.objects.link(ob_plane_034)
col_collection_1.objects.link(ob_plane_035)
col_collection_1.objects.link(ob_plane_036)
col_collection_1.objects.link(ob_cube_002)
col_collection_1.objects.link(ob_cube_001)
col_collection_1.objects.link(ob_cube_003)
col_collection_1.objects.link(ob_cube_004)
col_collection_1.objects.link(ob_cube_005)
col_collection_1.objects.link(ob_plane_037)
col_collection_1.objects.link(ob_cube_006)
col_collection_1.objects.link(ob_cube_008)
col_collection_1.objects.link(ob_cube_009)
col_collection_1.objects.link(ob_beziercurve_001)
col_collection_1.objects.link(ob_plane_000)
col_collection_1.objects.link(ob_lamp_001)
col_collection_1.objects.link(ob_lamp_003)
col_collection_1.objects.link(ob_lamp_005)
col_collection_1.objects.link(ob_lamp_006)
col_collection_1.objects.link(ob_lamp_007)
col_collection_1.objects.link(ob_lamp_009)
col_collection_1.objects.link(ob_lamp_012)
col_collection_1.objects.link(ob_lamp_013)
col_collection_1.objects.link(ob_lamp_014)
col_collection_1.objects.link(ob_lamp_016)
col_collection_1.objects.link(ob_lamp_019)
col_collection_1.objects.link(ob_lamp_021)
col_collection_1.objects.link(ob_lamp_022)
col_collection_1.objects.link(ob_lamp_024)
col_collection_1.objects.link(ob_lamp_026)
col_collection_1.objects.link(ob_lamp_028)
col_collection_1.objects.link(ob_lamp_029)
col_collection_1.objects.link(ob_lamp_030)
col_collection_1.objects.link(ob_lamp_031)
col_collection_1.objects.link(ob_lamp_033)
col_collection_1.objects.link(ob_lamp_035)
col_collection_1.objects.link(ob_lamp_036)
col_collection_1.objects.link(ob_lamp_038)

# ---- scene / render settings (as saved in the file)
scene.camera = ob_camera
scene.frame_start = 1; scene.frame_end = 250; scene.frame_set(1)
scene.render.engine = 'BLENDER_EEVEE_NEXT'
scene.render.image_settings.compression = 90
scene.render.resolution_percentage = 50
scene.render.dither_intensity = 0.0
scene.cycles.use_denoising = False
scene.cycles.samples = 10
scene.cycles.sampling_pattern = 'TABULATED_SOBOL'
scene.cycles.light_sampling_threshold = 0.0
scene.cycles.use_adaptive_sampling = False
scene.cycles.use_light_tree = False
scene.cycles.blur_glossy = 0.0
scene.cycles.volume_bounces = 1
scene.cycles.pixel_filter_type = 'GAUSSIAN'
scene.cycles.sample_clamp_indirect = 0.0
scene.view_settings.view_transform = 'Standard'
bpy.context.view_layer.update()
